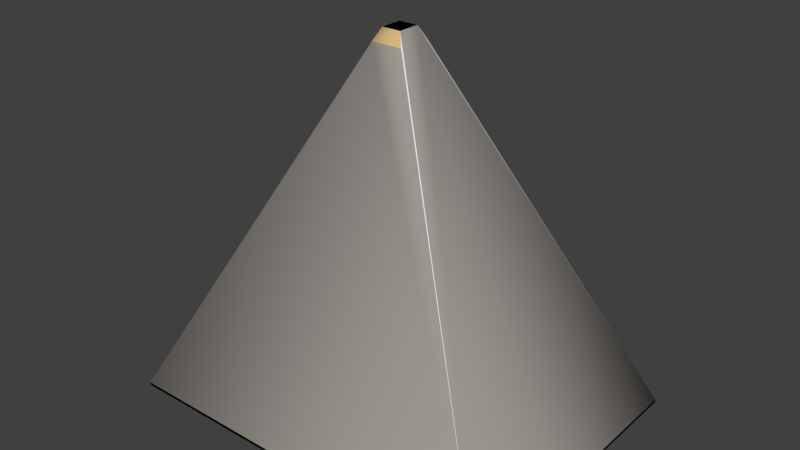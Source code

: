 # Source: LeverIdle.blend  (saved by Blender 2.77.0; exported with 4.5.12 LTS)
import bpy
from mathutils import Matrix  # noqa: F401  (used for matrix-valued properties, if any)

bpy.ops.wm.read_factory_settings(use_empty=True)
scene = bpy.context.scene
scene.name = 'Scene'

# ---- collections
col_collection_1 = bpy.data.collections.new('Collection 1'); scene.collection.children.link(col_collection_1)

# ---- materials (node trees are filled in below, after node groups)
mat_default_3_001 = bpy.data.materials.new('Default_3.001')
mat_default_3_001.alpha_threshold = 0.0
mat_default_3_001.use_transparent_shadow = False
mat_default_3_001.diffuse_color = (0.7843, 0.7843, 0.7843, 1.0)
mat_default_3_001.specular_color = (0.0, 0.0, 0.0)
mat_default_3_001.roughness = 0.5
mat_default_3_001.specular_intensity = 1.0
mat_stairstone_2_001 = bpy.data.materials.new('stairstone_2.001')
mat_stairstone_2_001.alpha_threshold = 0.0
mat_stairstone_2_001.use_transparent_shadow = False
mat_stairstone_2_001.diffuse_color = (0.6667, 0.6235, 0.5843, 1.0)
mat_stairstone_2_001.specular_color = (0.0, 0.0, 0.0)
mat_stairstone_2_001.roughness = 0.5
mat_stairstone_2_001.specular_intensity = 1.0
mat_stairstone_hl_2_001 = bpy.data.materials.new('stairstone_hl_2.001')
mat_stairstone_hl_2_001.alpha_threshold = 0.0
mat_stairstone_hl_2_001.use_transparent_shadow = False
mat_stairstone_hl_2_001.diffuse_color = (0.7922, 0.7686, 0.7412, 1.0)
mat_stairstone_hl_2_001.specular_color = (0.0, 0.0, 0.0)
mat_stairstone_hl_2_001.roughness = 0.5
mat_stairstone_hl_2_001.specular_intensity = 1.0
mat_doorframe_dark_2_001 = bpy.data.materials.new('doorframe_dark_2.001')
mat_doorframe_dark_2_001.alpha_threshold = 0.0
mat_doorframe_dark_2_001.use_transparent_shadow = False
mat_doorframe_dark_2_001.diffuse_color = (0.2, 0.2118, 0.2235, 1.0)
mat_doorframe_dark_2_001.specular_color = (0.0, 0.0, 0.0)
mat_doorframe_dark_2_001.roughness = 0.5
mat_doorframe_dark_2_001.specular_intensity = 1.0
mat_stairstone_diff_2_001 = bpy.data.materials.new('stairstone_diff_2.001')
mat_stairstone_diff_2_001.alpha_threshold = 0.0
mat_stairstone_diff_2_001.use_transparent_shadow = False
mat_stairstone_diff_2_001.diffuse_color = (0.5686, 0.5176, 0.4588, 1.0)
mat_stairstone_diff_2_001.specular_color = (0.0, 0.0, 0.0)
mat_stairstone_diff_2_001.roughness = 0.5
mat_stairstone_diff_2_001.specular_intensity = 1.0
mat_stone_walls_diff_2_001 = bpy.data.materials.new('stone_walls_diff_2.001')
mat_stone_walls_diff_2_001.alpha_threshold = 0.0
mat_stone_walls_diff_2_001.use_transparent_shadow = False
mat_stone_walls_diff_2_001.diffuse_color = (0.4627, 0.4824, 0.4431, 1.0)
mat_stone_walls_diff_2_001.specular_color = (0.0, 0.0, 0.0)
mat_stone_walls_diff_2_001.roughness = 0.5
mat_stone_walls_diff_2_001.specular_intensity = 1.0
mat_stairstone_putrid2_2_001 = bpy.data.materials.new('stairstone_putrid2_2.001')
mat_stairstone_putrid2_2_001.alpha_threshold = 0.0
mat_stairstone_putrid2_2_001.use_transparent_shadow = False
mat_stairstone_putrid2_2_001.diffuse_color = (0.3176, 0.3922, 0.3098, 1.0)
mat_stairstone_putrid2_2_001.specular_color = (0.0, 0.0, 0.0)
mat_stairstone_putrid2_2_001.roughness = 0.5
mat_stairstone_putrid2_2_001.specular_intensity = 1.0
mat_cyclops_statue_01_2_001 = bpy.data.materials.new('cyclops_statue_01_2.001')
mat_cyclops_statue_01_2_001.alpha_threshold = 0.0
mat_cyclops_statue_01_2_001.use_transparent_shadow = False
mat_cyclops_statue_01_2_001.diffuse_color = (0.3608, 0.3451, 0.3294, 1.0)
mat_cyclops_statue_01_2_001.specular_color = (0.0, 0.0, 0.0)
mat_cyclops_statue_01_2_001.roughness = 0.5
mat_cyclops_statue_01_2_001.specular_intensity = 1.0
mat_cyclops_statue_g01_2_001 = bpy.data.materials.new('cyclops_statue_g01_2.001')
mat_cyclops_statue_g01_2_001.alpha_threshold = 0.0
mat_cyclops_statue_g01_2_001.use_transparent_shadow = False
mat_cyclops_statue_g01_2_001.diffuse_color = (0.5843, 0.5843, 0.5843, 1.0)
mat_cyclops_statue_g01_2_001.specular_color = (0.0, 0.0, 0.0)
mat_cyclops_statue_g01_2_001.roughness = 0.5
mat_cyclops_statue_g01_2_001.specular_intensity = 1.0
mat_cyclops_statue_01d_2_001 = bpy.data.materials.new('cyclops_statue_01d_2.001')
mat_cyclops_statue_01d_2_001.alpha_threshold = 0.0
mat_cyclops_statue_01d_2_001.use_transparent_shadow = False
mat_cyclops_statue_01d_2_001.diffuse_color = (0.2863, 0.2745, 0.2627, 1.0)
mat_cyclops_statue_01d_2_001.specular_color = (0.0, 0.0, 0.0)
mat_cyclops_statue_01d_2_001.roughness = 0.5
mat_cyclops_statue_01d_2_001.specular_intensity = 1.0
mat_cyclops_statue_g02_2_001 = bpy.data.materials.new('cyclops_statue_g02_2.001')
mat_cyclops_statue_g02_2_001.alpha_threshold = 0.0
mat_cyclops_statue_g02_2_001.use_transparent_shadow = False
mat_cyclops_statue_g02_2_001.diffuse_color = (0.3608, 0.3608, 0.3608, 1.0)
mat_cyclops_statue_g02_2_001.specular_color = (0.0, 0.0, 0.0)
mat_cyclops_statue_g02_2_001.roughness = 0.5
mat_cyclops_statue_g02_2_001.specular_intensity = 1.0
mat_cyclops_statue_g03_2_001 = bpy.data.materials.new('cyclops_statue_g03_2.001')
mat_cyclops_statue_g03_2_001.alpha_threshold = 0.0
mat_cyclops_statue_g03_2_001.use_transparent_shadow = False
mat_cyclops_statue_g03_2_001.diffuse_color = (0.3451, 0.3451, 0.3451, 1.0)
mat_cyclops_statue_g03_2_001.specular_color = (0.0, 0.0, 0.0)
mat_cyclops_statue_g03_2_001.roughness = 0.5
mat_cyclops_statue_g03_2_001.specular_intensity = 1.0
mat_cyclops_statue_g04_2_001 = bpy.data.materials.new('cyclops_statue_g04_2.001')
mat_cyclops_statue_g04_2_001.alpha_threshold = 0.0
mat_cyclops_statue_g04_2_001.use_transparent_shadow = False
mat_cyclops_statue_g04_2_001.diffuse_color = (0.2431, 0.2431, 0.2431, 1.0)
mat_cyclops_statue_g04_2_001.specular_color = (0.0, 0.0, 0.0)
mat_cyclops_statue_g04_2_001.roughness = 0.5
mat_cyclops_statue_g04_2_001.specular_intensity = 1.0
mat_ironish_2_000 = bpy.data.materials.new('ironish_2.000')
mat_ironish_2_000.alpha_threshold = 0.0
mat_ironish_2_000.use_transparent_shadow = False
mat_ironish_2_000.diffuse_color = (0.3294, 0.3059, 0.2784, 1.0)
mat_ironish_2_000.specular_color = (0.0, 0.0, 0.0)
mat_ironish_2_000.roughness = 0.5
mat_ironish_2_000.specular_intensity = 1.0
mat_stone_walls_2_001 = bpy.data.materials.new('stone_walls_2.001')
mat_stone_walls_2_001.alpha_threshold = 0.0
mat_stone_walls_2_001.use_transparent_shadow = False
mat_stone_walls_2_001.diffuse_color = (0.6431, 0.6353, 0.6, 1.0)
mat_stone_walls_2_001.specular_color = (0.0, 0.0, 0.0)
mat_stone_walls_2_001.roughness = 0.5
mat_stone_walls_2_001.specular_intensity = 1.0
mat_stairstone_warm_2_001 = bpy.data.materials.new('stairstone_warm_2.001')
mat_stairstone_warm_2_001.alpha_threshold = 0.0
mat_stairstone_warm_2_001.use_transparent_shadow = False
mat_stairstone_warm_2_001.diffuse_color = (0.6431, 0.5294, 0.4588, 1.0)
mat_stairstone_warm_2_001.specular_color = (0.0, 0.0, 0.0)
mat_stairstone_warm_2_001.roughness = 0.5
mat_stairstone_warm_2_001.specular_intensity = 1.0
mat_stairstone_warm_diff__2_001 = bpy.data.materials.new("stairstone_warm_diff'_2.001")
mat_stairstone_warm_diff__2_001.alpha_threshold = 0.0
mat_stairstone_warm_diff__2_001.use_transparent_shadow = False
mat_stairstone_warm_diff__2_001.diffuse_color = (0.5216, 0.4118, 0.3451, 1.0)
mat_stairstone_warm_diff__2_001.specular_color = (0.0, 0.0, 0.0)
mat_stairstone_warm_diff__2_001.roughness = 0.5
mat_stairstone_warm_diff__2_001.specular_intensity = 1.0
mat_stairstone_8_001 = bpy.data.materials.new('stairstone_8.001')
mat_stairstone_8_001.alpha_threshold = 0.0
mat_stairstone_8_001.use_transparent_shadow = False
mat_stairstone_8_001.diffuse_color = (0.6667, 0.6235, 0.5843, 1.0)
mat_stairstone_8_001.specular_color = (0.0, 0.0, 0.0)
mat_stairstone_8_001.roughness = 0.5
mat_stairstone_8_001.specular_intensity = 1.0
mat_stairstone_diff_8_001 = bpy.data.materials.new('stairstone_diff_8.001')
mat_stairstone_diff_8_001.alpha_threshold = 0.0
mat_stairstone_diff_8_001.use_transparent_shadow = False
mat_stairstone_diff_8_001.diffuse_color = (0.5686, 0.5176, 0.4588, 1.0)
mat_stairstone_diff_8_001.specular_color = (0.0, 0.0, 0.0)
mat_stairstone_diff_8_001.roughness = 0.5
mat_stairstone_diff_8_001.specular_intensity = 1.0
mat_stairstone_hl_8_001 = bpy.data.materials.new('stairstone_hl_8.001')
mat_stairstone_hl_8_001.alpha_threshold = 0.0
mat_stairstone_hl_8_001.use_transparent_shadow = False
mat_stairstone_hl_8_001.diffuse_color = (0.7922, 0.7686, 0.7412, 1.0)
mat_stairstone_hl_8_001.specular_color = (0.0, 0.0, 0.0)
mat_stairstone_hl_8_001.roughness = 0.5
mat_stairstone_hl_8_001.specular_intensity = 1.0
mat_windowdark_8_001 = bpy.data.materials.new('windowdark_8.001')
mat_windowdark_8_001.alpha_threshold = 0.0
mat_windowdark_8_001.use_transparent_shadow = False
mat_windowdark_8_001.diffuse_color = (0.251, 0.3569, 0.4157, 1.0)
mat_windowdark_8_001.specular_color = (0.0, 0.0, 0.0)
mat_windowdark_8_001.roughness = 0.5
mat_windowdark_8_001.specular_intensity = 1.0
mat_woodish_8_000 = bpy.data.materials.new('woodish_8.000')
mat_woodish_8_000.alpha_threshold = 0.0
mat_woodish_8_000.use_transparent_shadow = False
mat_woodish_8_000.diffuse_color = (0.651, 0.4706, 0.2, 1.0)
mat_woodish_8_000.specular_color = (0.0, 0.0, 0.0)
mat_woodish_8_000.roughness = 0.5
mat_woodish_8_000.specular_intensity = 1.0
mat_stairstone_putrid_7_001 = bpy.data.materials.new('stairstone_putrid_7.001')
mat_stairstone_putrid_7_001.alpha_threshold = 0.0
mat_stairstone_putrid_7_001.use_transparent_shadow = False
mat_stairstone_putrid_7_001.diffuse_color = (0.4196, 0.5176, 0.4078, 1.0)
mat_stairstone_putrid_7_001.specular_color = (0.0, 0.0, 0.0)
mat_stairstone_putrid_7_001.roughness = 0.5
mat_stairstone_putrid_7_001.specular_intensity = 1.0
mat_stone_walls_7_001 = bpy.data.materials.new('stone_walls_7.001')
mat_stone_walls_7_001.alpha_threshold = 0.0
mat_stone_walls_7_001.use_transparent_shadow = False
mat_stone_walls_7_001.diffuse_color = (0.6431, 0.6353, 0.6, 1.0)
mat_stone_walls_7_001.specular_color = (0.0, 0.0, 0.0)
mat_stone_walls_7_001.roughness = 0.5
mat_stone_walls_7_001.specular_intensity = 1.0
mat_stairstone_7_001 = bpy.data.materials.new('stairstone_7.001')
mat_stairstone_7_001.alpha_threshold = 0.0
mat_stairstone_7_001.use_transparent_shadow = False
mat_stairstone_7_001.diffuse_color = (0.6667, 0.6235, 0.5843, 1.0)
mat_stairstone_7_001.specular_color = (0.0, 0.0, 0.0)
mat_stairstone_7_001.roughness = 0.5
mat_stairstone_7_001.specular_intensity = 1.0
mat_wood1_7_001 = bpy.data.materials.new('wood1_7.001')
mat_wood1_7_001.alpha_threshold = 0.0
mat_wood1_7_001.use_transparent_shadow = False
mat_wood1_7_001.diffuse_color = (0.6039, 0.3922, 0.2392, 1.0)
mat_wood1_7_001.specular_color = (0.0, 0.0, 0.0)
mat_wood1_7_001.roughness = 0.5
mat_wood1_7_001.specular_intensity = 1.0
mat_ironish_7_001 = bpy.data.materials.new('ironish_7.001')
mat_ironish_7_001.alpha_threshold = 0.0
mat_ironish_7_001.use_transparent_shadow = False
mat_ironish_7_001.diffuse_color = (0.3294, 0.3059, 0.2784, 1.0)
mat_ironish_7_001.specular_color = (0.0, 0.0, 0.0)
mat_ironish_7_001.roughness = 0.5
mat_ironish_7_001.specular_intensity = 1.0
mat_glass_paleyellow_7_001 = bpy.data.materials.new('glass_paleyellow_7.001')
mat_glass_paleyellow_7_001.alpha_threshold = 0.0
mat_glass_paleyellow_7_001.use_transparent_shadow = False
mat_glass_paleyellow_7_001.diffuse_color = (0.8078, 0.8039, 0.651, 1.0)
mat_glass_paleyellow_7_001.specular_color = (0.0, 0.0, 0.0)
mat_glass_paleyellow_7_001.roughness = 0.5
mat_glass_paleyellow_7_001.specular_intensity = 1.0
mat_stairstone_diff_7_001 = bpy.data.materials.new('stairstone_diff_7.001')
mat_stairstone_diff_7_001.alpha_threshold = 0.0
mat_stairstone_diff_7_001.use_transparent_shadow = False
mat_stairstone_diff_7_001.diffuse_color = (0.5686, 0.5176, 0.4588, 1.0)
mat_stairstone_diff_7_001.specular_color = (0.0, 0.0, 0.0)
mat_stairstone_diff_7_001.roughness = 0.5
mat_stairstone_diff_7_001.specular_intensity = 1.0
mat_doorframe_dark_7_001 = bpy.data.materials.new('doorframe_dark_7.001')
mat_doorframe_dark_7_001.alpha_threshold = 0.0
mat_doorframe_dark_7_001.use_transparent_shadow = False
mat_doorframe_dark_7_001.diffuse_color = (0.2, 0.2118, 0.2235, 1.0)
mat_doorframe_dark_7_001.specular_color = (0.0, 0.0, 0.0)
mat_doorframe_dark_7_001.roughness = 0.5
mat_doorframe_dark_7_001.specular_intensity = 1.0
mat_cyclops_statue_01_7_001 = bpy.data.materials.new('cyclops_statue_01_7.001')
mat_cyclops_statue_01_7_001.alpha_threshold = 0.0
mat_cyclops_statue_01_7_001.use_transparent_shadow = False
mat_cyclops_statue_01_7_001.diffuse_color = (0.3608, 0.3451, 0.3294, 1.0)
mat_cyclops_statue_01_7_001.specular_color = (0.0, 0.0, 0.0)
mat_cyclops_statue_01_7_001.roughness = 0.5
mat_cyclops_statue_01_7_001.specular_intensity = 1.0
mat_cyclops_statue_g01_7_001 = bpy.data.materials.new('cyclops_statue_g01_7.001')
mat_cyclops_statue_g01_7_001.alpha_threshold = 0.0
mat_cyclops_statue_g01_7_001.use_transparent_shadow = False
mat_cyclops_statue_g01_7_001.diffuse_color = (0.5843, 0.5843, 0.5843, 1.0)
mat_cyclops_statue_g01_7_001.specular_color = (0.0, 0.0, 0.0)
mat_cyclops_statue_g01_7_001.roughness = 0.5
mat_cyclops_statue_g01_7_001.specular_intensity = 1.0
mat_cyclops_statue_01d_7_001 = bpy.data.materials.new('cyclops_statue_01d_7.001')
mat_cyclops_statue_01d_7_001.alpha_threshold = 0.0
mat_cyclops_statue_01d_7_001.use_transparent_shadow = False
mat_cyclops_statue_01d_7_001.diffuse_color = (0.2863, 0.2745, 0.2627, 1.0)
mat_cyclops_statue_01d_7_001.specular_color = (0.0, 0.0, 0.0)
mat_cyclops_statue_01d_7_001.roughness = 0.5
mat_cyclops_statue_01d_7_001.specular_intensity = 1.0
mat_cyclops_statue_g02_7_001 = bpy.data.materials.new('cyclops_statue_g02_7.001')
mat_cyclops_statue_g02_7_001.alpha_threshold = 0.0
mat_cyclops_statue_g02_7_001.use_transparent_shadow = False
mat_cyclops_statue_g02_7_001.diffuse_color = (0.3608, 0.3608, 0.3608, 1.0)
mat_cyclops_statue_g02_7_001.specular_color = (0.0, 0.0, 0.0)
mat_cyclops_statue_g02_7_001.roughness = 0.5
mat_cyclops_statue_g02_7_001.specular_intensity = 1.0
mat_cyclops_statue_g03_7_001 = bpy.data.materials.new('cyclops_statue_g03_7.001')
mat_cyclops_statue_g03_7_001.alpha_threshold = 0.0
mat_cyclops_statue_g03_7_001.use_transparent_shadow = False
mat_cyclops_statue_g03_7_001.diffuse_color = (0.3451, 0.3451, 0.3451, 1.0)
mat_cyclops_statue_g03_7_001.specular_color = (0.0, 0.0, 0.0)
mat_cyclops_statue_g03_7_001.roughness = 0.5
mat_cyclops_statue_g03_7_001.specular_intensity = 1.0
mat_cyclops_statue_g04_7_001 = bpy.data.materials.new('cyclops_statue_g04_7.001')
mat_cyclops_statue_g04_7_001.alpha_threshold = 0.0
mat_cyclops_statue_g04_7_001.use_transparent_shadow = False
mat_cyclops_statue_g04_7_001.diffuse_color = (0.2431, 0.2431, 0.2431, 1.0)
mat_cyclops_statue_g04_7_001.specular_color = (0.0, 0.0, 0.0)
mat_cyclops_statue_g04_7_001.roughness = 0.5
mat_cyclops_statue_g04_7_001.specular_intensity = 1.0
mat_burlapbag_7_001 = bpy.data.materials.new('burlapbag_7.001')
mat_burlapbag_7_001.alpha_threshold = 0.0
mat_burlapbag_7_001.use_transparent_shadow = False
mat_burlapbag_7_001.diffuse_color = (0.7373, 0.6471, 0.4784, 1.0)
mat_burlapbag_7_001.specular_color = (0.0, 0.0, 0.0)
mat_burlapbag_7_001.roughness = 0.5
mat_burlapbag_7_001.specular_intensity = 1.0
mat_burlapbagtie_7_001 = bpy.data.materials.new('burlapbagtie_7.001')
mat_burlapbagtie_7_001.alpha_threshold = 0.0
mat_burlapbagtie_7_001.use_transparent_shadow = False
mat_burlapbagtie_7_001.diffuse_color = (0.3176, 0.3294, 0.2196, 1.0)
mat_burlapbagtie_7_001.specular_color = (0.0, 0.0, 0.0)
mat_burlapbagtie_7_001.roughness = 0.5
mat_burlapbagtie_7_001.specular_intensity = 1.0
mat_burlapbag_occlude_7_001 = bpy.data.materials.new('burlapbag_occlude_7.001')
mat_burlapbag_occlude_7_001.alpha_threshold = 0.0
mat_burlapbag_occlude_7_001.use_transparent_shadow = False
mat_burlapbag_occlude_7_001.diffuse_color = (0.5373, 0.4471, 0.2706, 1.0)
mat_burlapbag_occlude_7_001.specular_color = (0.0, 0.0, 0.0)
mat_burlapbag_occlude_7_001.roughness = 0.5
mat_burlapbag_occlude_7_001.specular_intensity = 1.0
mat_woodish_7_000 = bpy.data.materials.new('woodish_7.000')
mat_woodish_7_000.alpha_threshold = 0.0
mat_woodish_7_000.use_transparent_shadow = False
mat_woodish_7_000.diffuse_color = (0.651, 0.4706, 0.2, 1.0)
mat_woodish_7_000.specular_color = (0.0, 0.0, 0.0)
mat_woodish_7_000.roughness = 0.5
mat_woodish_7_000.specular_intensity = 1.0
mat_woodish_dark_7_001 = bpy.data.materials.new('woodish_dark_7.001')
mat_woodish_dark_7_001.alpha_threshold = 0.0
mat_woodish_dark_7_001.use_transparent_shadow = False
mat_woodish_dark_7_001.diffuse_color = (0.4431, 0.3176, 0.1333, 1.0)
mat_woodish_dark_7_001.specular_color = (0.0, 0.0, 0.0)
mat_woodish_dark_7_001.roughness = 0.5
mat_woodish_dark_7_001.specular_intensity = 1.0
mat_terracottaish_7_001 = bpy.data.materials.new('terracottaish_7.001')
mat_terracottaish_7_001.alpha_threshold = 0.0
mat_terracottaish_7_001.use_transparent_shadow = False
mat_terracottaish_7_001.diffuse_color = (0.6588, 0.4431, 0.2431, 1.0)
mat_terracottaish_7_001.specular_color = (0.0, 0.0, 0.0)
mat_terracottaish_7_001.roughness = 0.5
mat_terracottaish_7_001.specular_intensity = 1.0
mat_cork_7_001 = bpy.data.materials.new('cork_7.001')
mat_cork_7_001.alpha_threshold = 0.0
mat_cork_7_001.use_transparent_shadow = False
mat_cork_7_001.diffuse_color = (0.8863, 0.8039, 0.6784, 1.0)
mat_cork_7_001.specular_color = (0.0, 0.0, 0.0)
mat_cork_7_001.roughness = 0.5
mat_cork_7_001.specular_intensity = 1.0
mat_cloth_7_001 = bpy.data.materials.new('cloth_7.001')
mat_cloth_7_001.alpha_threshold = 0.0
mat_cloth_7_001.use_transparent_shadow = False
mat_cloth_7_001.diffuse_color = (0.3843, 0.5333, 0.4902, 1.0)
mat_cloth_7_001.specular_color = (0.0, 0.0, 0.0)
mat_cloth_7_001.roughness = 0.5
mat_cloth_7_001.specular_intensity = 1.0
mat_water_7_001 = bpy.data.materials.new('water_7.001')
mat_water_7_001.alpha_threshold = 0.0
mat_water_7_001.use_transparent_shadow = False
mat_water_7_001.diffuse_color = (0.3608, 0.5137, 0.5529, 1.0)
mat_water_7_001.specular_color = (0.0, 0.0, 0.0)
mat_water_7_001.roughness = 0.5
mat_water_7_001.specular_intensity = 1.0
mat_silver_7_001 = bpy.data.materials.new('silver_7.001')
mat_silver_7_001.alpha_threshold = 0.0
mat_silver_7_001.use_transparent_shadow = False
mat_silver_7_001.diffuse_color = (0.6941, 0.6588, 0.6392, 1.0)
mat_silver_7_001.specular_color = (0.0, 0.0, 0.0)
mat_silver_7_001.roughness = 0.5
mat_silver_7_001.specular_intensity = 1.0
mat_paper_7_001 = bpy.data.materials.new('paper_7.001')
mat_paper_7_001.alpha_threshold = 0.0
mat_paper_7_001.use_transparent_shadow = False
mat_paper_7_001.diffuse_color = (0.8588, 0.8392, 0.8078, 1.0)
mat_paper_7_001.specular_color = (0.0, 0.0, 0.0)
mat_paper_7_001.roughness = 0.5
mat_paper_7_001.specular_intensity = 1.0
mat_wood_darker_7_001 = bpy.data.materials.new('wood_darker_7.001')
mat_wood_darker_7_001.alpha_threshold = 0.0
mat_wood_darker_7_001.use_transparent_shadow = False
mat_wood_darker_7_001.diffuse_color = (0.4431, 0.2863, 0.1765, 1.0)
mat_wood_darker_7_001.specular_color = (0.0, 0.0, 0.0)
mat_wood_darker_7_001.roughness = 0.5
mat_wood_darker_7_001.specular_intensity = 1.0
mat_waxtop_7_001 = bpy.data.materials.new('waxtop_7.001')
mat_waxtop_7_001.alpha_threshold = 0.0
mat_waxtop_7_001.use_transparent_shadow = False
mat_waxtop_7_001.diffuse_color = (0.1529, 0.1529, 0.1529, 1.0)
mat_waxtop_7_001.specular_color = (0.0, 0.0, 0.0)
mat_waxtop_7_001.roughness = 0.5
mat_waxtop_7_001.specular_intensity = 1.0
mat_brass_7_001 = bpy.data.materials.new('brass_7.001')
mat_brass_7_001.alpha_threshold = 0.0
mat_brass_7_001.use_transparent_shadow = False
mat_brass_7_001.diffuse_color = (0.9451, 0.7765, 0.2549, 1.0)
mat_brass_7_001.specular_color = (0.0, 0.0, 0.0)
mat_brass_7_001.roughness = 0.5
mat_brass_7_001.specular_intensity = 1.0
mat_thread_7_001 = bpy.data.materials.new('thread_7.001')
mat_thread_7_001.alpha_threshold = 0.0
mat_thread_7_001.use_transparent_shadow = False
mat_thread_7_001.diffuse_color = (0.949, 0.9255, 0.8235, 1.0)
mat_thread_7_001.specular_color = (0.0, 0.0, 0.0)
mat_thread_7_001.roughness = 0.5
mat_thread_7_001.specular_intensity = 1.0
mat_occludedwood_7_001 = bpy.data.materials.new('occludedwood_7.001')
mat_occludedwood_7_001.alpha_threshold = 0.0
mat_occludedwood_7_001.use_transparent_shadow = False
mat_occludedwood_7_001.diffuse_color = (0.4353, 0.3137, 0.1333, 1.0)
mat_occludedwood_7_001.specular_color = (0.0, 0.0, 0.0)
mat_occludedwood_7_001.roughness = 0.5
mat_occludedwood_7_001.specular_intensity = 1.0
mat_whiteshirt_7_001 = bpy.data.materials.new('whiteshirt_7.001')
mat_whiteshirt_7_001.alpha_threshold = 0.0
mat_whiteshirt_7_001.use_transparent_shadow = False
mat_whiteshirt_7_001.diffuse_color = (0.851, 0.8039, 0.7686, 1.0)
mat_whiteshirt_7_001.specular_color = (0.0, 0.0, 0.0)
mat_whiteshirt_7_001.roughness = 0.5
mat_whiteshirt_7_001.specular_intensity = 1.0
mat_shoe_sole_7_001 = bpy.data.materials.new('shoe_sole_7.001')
mat_shoe_sole_7_001.alpha_threshold = 0.0
mat_shoe_sole_7_001.use_transparent_shadow = False
mat_shoe_sole_7_001.diffuse_color = (0.2078, 0.2078, 0.2078, 1.0)
mat_shoe_sole_7_001.specular_color = (0.0, 0.0, 0.0)
mat_shoe_sole_7_001.roughness = 0.5
mat_shoe_sole_7_001.specular_intensity = 1.0
mat_pants_farmer_7_001 = bpy.data.materials.new('pants_farmer_7.001')
mat_pants_farmer_7_001.alpha_threshold = 0.0
mat_pants_farmer_7_001.use_transparent_shadow = False
mat_pants_farmer_7_001.diffuse_color = (0.7098, 0.3804, 0.2667, 1.0)
mat_pants_farmer_7_001.specular_color = (0.0, 0.0, 0.0)
mat_pants_farmer_7_001.roughness = 0.5
mat_pants_farmer_7_001.specular_intensity = 1.0
mat_shoe_7_001 = bpy.data.materials.new('shoe_7.001')
mat_shoe_7_001.alpha_threshold = 0.0
mat_shoe_7_001.use_transparent_shadow = False
mat_shoe_7_001.diffuse_color = (0.4627, 0.3216, 0.2275, 1.0)
mat_shoe_7_001.specular_color = (0.0, 0.0, 0.0)
mat_shoe_7_001.roughness = 0.5
mat_shoe_7_001.specular_intensity = 1.0
mat_belt_brown_7_001 = bpy.data.materials.new('belt_brown_7.001')
mat_belt_brown_7_001.alpha_threshold = 0.0
mat_belt_brown_7_001.use_transparent_shadow = False
mat_belt_brown_7_001.diffuse_color = (0.2078, 0.1373, 0.07451, 1.0)
mat_belt_brown_7_001.specular_color = (0.0, 0.0, 0.0)
mat_belt_brown_7_001.roughness = 0.5
mat_belt_brown_7_001.specular_intensity = 1.0
mat_bronzetrim_7_001 = bpy.data.materials.new('bronzetrim_7.001')
mat_bronzetrim_7_001.alpha_threshold = 0.0
mat_bronzetrim_7_001.use_transparent_shadow = False
mat_bronzetrim_7_001.diffuse_color = (0.5451, 0.4706, 0.3961, 1.0)
mat_bronzetrim_7_001.specular_color = (0.0, 0.0, 0.0)
mat_bronzetrim_7_001.roughness = 0.5
mat_bronzetrim_7_001.specular_intensity = 1.0
mat_shoe_lighter_7_001 = bpy.data.materials.new('shoe_lighter_7.001')
mat_shoe_lighter_7_001.alpha_threshold = 0.0
mat_shoe_lighter_7_001.use_transparent_shadow = False
mat_shoe_lighter_7_001.diffuse_color = (0.7843, 0.6078, 0.451, 1.0)
mat_shoe_lighter_7_001.specular_color = (0.0, 0.0, 0.0)
mat_shoe_lighter_7_001.roughness = 0.5
mat_shoe_lighter_7_001.specular_intensity = 1.0
mat_skinbase_7_001 = bpy.data.materials.new('skinbase_7.001')
mat_skinbase_7_001.alpha_threshold = 0.0
mat_skinbase_7_001.use_transparent_shadow = False
mat_skinbase_7_001.diffuse_color = (0.9529, 0.7255, 0.6118, 1.0)
mat_skinbase_7_001.specular_color = (0.0, 0.0, 0.0)
mat_skinbase_7_001.roughness = 0.5
mat_skinbase_7_001.specular_intensity = 1.0
mat_whiteshirt_darker_7_001 = bpy.data.materials.new('whiteshirt_darker_7.001')
mat_whiteshirt_darker_7_001.alpha_threshold = 0.0
mat_whiteshirt_darker_7_001.use_transparent_shadow = False
mat_whiteshirt_darker_7_001.diffuse_color = (0.749, 0.6667, 0.6078, 1.0)
mat_whiteshirt_darker_7_001.specular_color = (0.0, 0.0, 0.0)
mat_whiteshirt_darker_7_001.roughness = 0.5
mat_whiteshirt_darker_7_001.specular_intensity = 1.0
mat_belt_lighterbrown_7_001 = bpy.data.materials.new('belt_lighterbrown_7.001')
mat_belt_lighterbrown_7_001.alpha_threshold = 0.0
mat_belt_lighterbrown_7_001.use_transparent_shadow = False
mat_belt_lighterbrown_7_001.diffuse_color = (0.3608, 0.2431, 0.1294, 1.0)
mat_belt_lighterbrown_7_001.specular_color = (0.0, 0.0, 0.0)
mat_belt_lighterbrown_7_001.roughness = 0.5
mat_belt_lighterbrown_7_001.specular_intensity = 1.0
mat_hair_brownie_7_001 = bpy.data.materials.new('hair_brownie_7.001')
mat_hair_brownie_7_001.alpha_threshold = 0.0
mat_hair_brownie_7_001.use_transparent_shadow = False
mat_hair_brownie_7_001.diffuse_color = (0.3412, 0.2431, 0.1922, 1.0)
mat_hair_brownie_7_001.specular_color = (0.0, 0.0, 0.0)
mat_hair_brownie_7_001.roughness = 0.5
mat_hair_brownie_7_001.specular_intensity = 1.0
mat_wood_lighter_7_001 = bpy.data.materials.new('wood_lighter_7.001')
mat_wood_lighter_7_001.alpha_threshold = 0.0
mat_wood_lighter_7_001.use_transparent_shadow = False
mat_wood_lighter_7_001.diffuse_color = (0.8039, 0.6275, 0.3608, 1.0)
mat_wood_lighter_7_001.specular_color = (0.0, 0.0, 0.0)
mat_wood_lighter_7_001.roughness = 0.5
mat_wood_lighter_7_001.specular_intensity = 1.0
mat_wood_occluded_7_001 = bpy.data.materials.new('wood_occluded_7.001')
mat_wood_occluded_7_001.alpha_threshold = 0.0
mat_wood_occluded_7_001.use_transparent_shadow = False
mat_wood_occluded_7_001.diffuse_color = (0.4784, 0.3451, 0.1451, 1.0)
mat_wood_occluded_7_001.specular_color = (0.0, 0.0, 0.0)
mat_wood_occluded_7_001.roughness = 0.5
mat_wood_occluded_7_001.specular_intensity = 1.0
mat_wick_7_001 = bpy.data.materials.new('wick_7.001')
mat_wick_7_001.alpha_threshold = 0.0
mat_wick_7_001.use_transparent_shadow = False
mat_wick_7_001.diffuse_color = (0.09412, 0.08627, 0.07843, 1.0)
mat_wick_7_001.specular_color = (0.0, 0.0, 0.0)
mat_wick_7_001.roughness = 0.5
mat_wick_7_001.specular_intensity = 1.0
mat_candle_7_001 = bpy.data.materials.new('candle_7.001')
mat_candle_7_001.alpha_threshold = 0.0
mat_candle_7_001.use_transparent_shadow = False
mat_candle_7_001.diffuse_color = (0.6431, 0.1843, 0.1333, 1.0)
mat_candle_7_001.specular_color = (0.0, 0.0, 0.0)
mat_candle_7_001.roughness = 0.5
mat_candle_7_001.specular_intensity = 1.0
mat_lightwoodish_7_001 = bpy.data.materials.new('lightwoodish_7.001')
mat_lightwoodish_7_001.alpha_threshold = 0.0
mat_lightwoodish_7_001.use_transparent_shadow = False
mat_lightwoodish_7_001.diffuse_color = (0.8392, 0.6941, 0.4784, 1.0)
mat_lightwoodish_7_001.specular_color = (0.0, 0.0, 0.0)
mat_lightwoodish_7_001.roughness = 0.5
mat_lightwoodish_7_001.specular_intensity = 1.0
mat_cloth_red_7_001 = bpy.data.materials.new('cloth_red_7.001')
mat_cloth_red_7_001.alpha_threshold = 0.0
mat_cloth_red_7_001.use_transparent_shadow = False
mat_cloth_red_7_001.diffuse_color = (0.5843, 0.149, 0.2235, 1.0)
mat_cloth_red_7_001.specular_color = (0.0, 0.0, 0.0)
mat_cloth_red_7_001.roughness = 0.5
mat_cloth_red_7_001.specular_intensity = 1.0
mat_woodish_6_000 = bpy.data.materials.new('woodish_6.000')
mat_woodish_6_000.alpha_threshold = 0.0
mat_woodish_6_000.use_transparent_shadow = False
mat_woodish_6_000.diffuse_color = (0.651, 0.4706, 0.2, 1.0)
mat_woodish_6_000.specular_color = (0.0, 0.0, 0.0)
mat_woodish_6_000.roughness = 0.5
mat_woodish_6_000.specular_intensity = 1.0
mat_occludedwood_6_001 = bpy.data.materials.new('occludedwood_6.001')
mat_occludedwood_6_001.alpha_threshold = 0.0
mat_occludedwood_6_001.use_transparent_shadow = False
mat_occludedwood_6_001.diffuse_color = (0.4353, 0.3137, 0.1333, 1.0)
mat_occludedwood_6_001.specular_color = (0.0, 0.0, 0.0)
mat_occludedwood_6_001.roughness = 0.5
mat_occludedwood_6_001.specular_intensity = 1.0
mat_ironish1_6_001 = bpy.data.materials.new('ironish1_6.001')
mat_ironish1_6_001.alpha_threshold = 0.0
mat_ironish1_6_001.use_transparent_shadow = False
mat_ironish1_6_001.diffuse_color = (0.3294, 0.3059, 0.2784, 1.0)
mat_ironish1_6_001.specular_color = (0.0, 0.0, 0.0)
mat_ironish1_6_001.roughness = 0.5
mat_ironish1_6_001.specular_intensity = 1.0
mat_occludediron_6_001 = bpy.data.materials.new('occludediron_6.001')
mat_occludediron_6_001.alpha_threshold = 0.0
mat_occludediron_6_001.use_transparent_shadow = False
mat_occludediron_6_001.diffuse_color = (0.1804, 0.1686, 0.1529, 1.0)
mat_occludediron_6_001.specular_color = (0.0, 0.0, 0.0)
mat_occludediron_6_001.roughness = 0.5
mat_occludediron_6_001.specular_intensity = 1.0
mat_stairstone_5_001 = bpy.data.materials.new('stairstone_5.001')
mat_stairstone_5_001.alpha_threshold = 0.0
mat_stairstone_5_001.use_transparent_shadow = False
mat_stairstone_5_001.diffuse_color = (0.6667, 0.6235, 0.5843, 1.0)
mat_stairstone_5_001.specular_color = (0.0, 0.0, 0.0)
mat_stairstone_5_001.roughness = 0.5
mat_stairstone_5_001.specular_intensity = 1.0
mat_stone_walls_5_001 = bpy.data.materials.new('stone_walls_5.001')
mat_stone_walls_5_001.alpha_threshold = 0.0
mat_stone_walls_5_001.use_transparent_shadow = False
mat_stone_walls_5_001.diffuse_color = (0.6431, 0.6353, 0.6, 1.0)
mat_stone_walls_5_001.specular_color = (0.0, 0.0, 0.0)
mat_stone_walls_5_001.roughness = 0.5
mat_stone_walls_5_001.specular_intensity = 1.0
mat_stairstone_putrid_5_001 = bpy.data.materials.new('stairstone_putrid_5.001')
mat_stairstone_putrid_5_001.alpha_threshold = 0.0
mat_stairstone_putrid_5_001.use_transparent_shadow = False
mat_stairstone_putrid_5_001.diffuse_color = (0.4196, 0.5176, 0.4078, 1.0)
mat_stairstone_putrid_5_001.specular_color = (0.0, 0.0, 0.0)
mat_stairstone_putrid_5_001.roughness = 0.5
mat_stairstone_putrid_5_001.specular_intensity = 1.0
mat_wood1_5_001 = bpy.data.materials.new('wood1_5.001')
mat_wood1_5_001.alpha_threshold = 0.0
mat_wood1_5_001.use_transparent_shadow = False
mat_wood1_5_001.diffuse_color = (0.6039, 0.3922, 0.2392, 1.0)
mat_wood1_5_001.specular_color = (0.0, 0.0, 0.0)
mat_wood1_5_001.roughness = 0.5
mat_wood1_5_001.specular_intensity = 1.0
mat_ironish_5_001 = bpy.data.materials.new('ironish_5.001')
mat_ironish_5_001.alpha_threshold = 0.0
mat_ironish_5_001.use_transparent_shadow = False
mat_ironish_5_001.diffuse_color = (0.3294, 0.3059, 0.2784, 1.0)
mat_ironish_5_001.specular_color = (0.0, 0.0, 0.0)
mat_ironish_5_001.roughness = 0.5
mat_ironish_5_001.specular_intensity = 1.0
mat_glass_paleyellow_5_001 = bpy.data.materials.new('glass_paleyellow_5.001')
mat_glass_paleyellow_5_001.alpha_threshold = 0.0
mat_glass_paleyellow_5_001.use_transparent_shadow = False
mat_glass_paleyellow_5_001.diffuse_color = (0.8078, 0.8039, 0.651, 1.0)
mat_glass_paleyellow_5_001.specular_color = (0.0, 0.0, 0.0)
mat_glass_paleyellow_5_001.roughness = 0.5
mat_glass_paleyellow_5_001.specular_intensity = 1.0
mat_stairstone_diff_5_001 = bpy.data.materials.new('stairstone_diff_5.001')
mat_stairstone_diff_5_001.alpha_threshold = 0.0
mat_stairstone_diff_5_001.use_transparent_shadow = False
mat_stairstone_diff_5_001.diffuse_color = (0.5686, 0.5176, 0.4588, 1.0)
mat_stairstone_diff_5_001.specular_color = (0.0, 0.0, 0.0)
mat_stairstone_diff_5_001.roughness = 0.5
mat_stairstone_diff_5_001.specular_intensity = 1.0
mat_stone_walls_4_001 = bpy.data.materials.new('stone_walls_4.001')
mat_stone_walls_4_001.alpha_threshold = 0.0
mat_stone_walls_4_001.use_transparent_shadow = False
mat_stone_walls_4_001.diffuse_color = (0.6431, 0.6353, 0.6, 1.0)
mat_stone_walls_4_001.specular_color = (0.0, 0.0, 0.0)
mat_stone_walls_4_001.roughness = 0.5
mat_stone_walls_4_001.specular_intensity = 1.0
mat_default_5_001 = bpy.data.materials.new('Default_5.001')
mat_default_5_001.alpha_threshold = 0.0
mat_default_5_001.use_transparent_shadow = False
mat_default_5_001.diffuse_color = (0.7843, 0.7843, 0.7843, 1.0)
mat_default_5_001.specular_color = (0.0, 0.0, 0.0)
mat_default_5_001.roughness = 0.5
mat_default_5_001.specular_intensity = 1.0
mat_stairstone_hl_4_001 = bpy.data.materials.new('stairstone_hl_4.001')
mat_stairstone_hl_4_001.alpha_threshold = 0.0
mat_stairstone_hl_4_001.use_transparent_shadow = False
mat_stairstone_hl_4_001.diffuse_color = (0.7922, 0.7686, 0.7412, 1.0)
mat_stairstone_hl_4_001.specular_color = (0.0, 0.0, 0.0)
mat_stairstone_hl_4_001.roughness = 0.5
mat_stairstone_hl_4_001.specular_intensity = 1.0
mat_stairstone_putrid_4_001 = bpy.data.materials.new('stairstone_putrid_4.001')
mat_stairstone_putrid_4_001.alpha_threshold = 0.0
mat_stairstone_putrid_4_001.use_transparent_shadow = False
mat_stairstone_putrid_4_001.diffuse_color = (0.4196, 0.5176, 0.4078, 1.0)
mat_stairstone_putrid_4_001.specular_color = (0.0, 0.0, 0.0)
mat_stairstone_putrid_4_001.roughness = 0.5
mat_stairstone_putrid_4_001.specular_intensity = 1.0
mat_stairstone_diff_4_001 = bpy.data.materials.new('stairstone_diff_4.001')
mat_stairstone_diff_4_001.alpha_threshold = 0.0
mat_stairstone_diff_4_001.use_transparent_shadow = False
mat_stairstone_diff_4_001.diffuse_color = (0.5686, 0.5176, 0.4588, 1.0)
mat_stairstone_diff_4_001.specular_color = (0.0, 0.0, 0.0)
mat_stairstone_diff_4_001.roughness = 0.5
mat_stairstone_diff_4_001.specular_intensity = 1.0
mat_stairstone_4_001 = bpy.data.materials.new('stairstone_4.001')
mat_stairstone_4_001.alpha_threshold = 0.0
mat_stairstone_4_001.use_transparent_shadow = False
mat_stairstone_4_001.diffuse_color = (0.6667, 0.6235, 0.5843, 1.0)
mat_stairstone_4_001.specular_color = (0.0, 0.0, 0.0)
mat_stairstone_4_001.roughness = 0.5
mat_stairstone_4_001.specular_intensity = 1.0
mat_crudewater_3_001 = bpy.data.materials.new('crudewater_3.001')
mat_crudewater_3_001.alpha_threshold = 0.0
mat_crudewater_3_001.use_transparent_shadow = False
mat_crudewater_3_001.diffuse_color = (0.2353, 0.2745, 0.2353, 1.0)
mat_crudewater_3_001.specular_color = (0.0, 0.0, 0.0)
mat_crudewater_3_001.roughness = 0.5
mat_crudewater_3_001.specular_intensity = 1.0
mat_stairstone_diff_1_001 = bpy.data.materials.new('stairstone_diff_1.001')
mat_stairstone_diff_1_001.alpha_threshold = 0.0
mat_stairstone_diff_1_001.use_transparent_shadow = False
mat_stairstone_diff_1_001.diffuse_color = (0.5686, 0.5176, 0.4588, 1.0)
mat_stairstone_diff_1_001.specular_color = (0.0, 0.0, 0.0)
mat_stairstone_diff_1_001.roughness = 0.5
mat_stairstone_diff_1_001.specular_intensity = 1.0
mat_stone_walls_1_001 = bpy.data.materials.new('stone_walls_1.001')
mat_stone_walls_1_001.alpha_threshold = 0.0
mat_stone_walls_1_001.use_transparent_shadow = False
mat_stone_walls_1_001.diffuse_color = (0.6431, 0.6353, 0.6, 1.0)
mat_stone_walls_1_001.specular_color = (0.0, 0.0, 0.0)
mat_stone_walls_1_001.roughness = 0.5
mat_stone_walls_1_001.specular_intensity = 1.0
mat_stairstone_1_001 = bpy.data.materials.new('stairstone_1.001')
mat_stairstone_1_001.alpha_threshold = 0.0
mat_stairstone_1_001.use_transparent_shadow = False
mat_stairstone_1_001.diffuse_color = (0.6667, 0.6235, 0.5843, 1.0)
mat_stairstone_1_001.specular_color = (0.0, 0.0, 0.0)
mat_stairstone_1_001.roughness = 0.5
mat_stairstone_1_001.specular_intensity = 1.0
mat_stairstone_diff2_1_001 = bpy.data.materials.new('stairstone_diff2_1.001')
mat_stairstone_diff2_1_001.alpha_threshold = 0.0
mat_stairstone_diff2_1_001.use_transparent_shadow = False
mat_stairstone_diff2_1_001.diffuse_color = (0.4627, 0.4471, 0.3882, 1.0)
mat_stairstone_diff2_1_001.specular_color = (0.0, 0.0, 0.0)
mat_stairstone_diff2_1_001.roughness = 0.5
mat_stairstone_diff2_1_001.specular_intensity = 1.0
mat_stairstone_hl_1_001 = bpy.data.materials.new('stairstone_hl_1.001')
mat_stairstone_hl_1_001.alpha_threshold = 0.0
mat_stairstone_hl_1_001.use_transparent_shadow = False
mat_stairstone_hl_1_001.diffuse_color = (0.7922, 0.7686, 0.7412, 1.0)
mat_stairstone_hl_1_001.specular_color = (0.0, 0.0, 0.0)
mat_stairstone_hl_1_001.roughness = 0.5
mat_stairstone_hl_1_001.specular_intensity = 1.0
mat_stairstone_putrid_1_001 = bpy.data.materials.new('stairstone_putrid_1.001')
mat_stairstone_putrid_1_001.alpha_threshold = 0.0
mat_stairstone_putrid_1_001.use_transparent_shadow = False
mat_stairstone_putrid_1_001.diffuse_color = (0.4196, 0.5176, 0.4078, 1.0)
mat_stairstone_putrid_1_001.specular_color = (0.0, 0.0, 0.0)
mat_stairstone_putrid_1_001.roughness = 0.5
mat_stairstone_putrid_1_001.specular_intensity = 1.0
mat_bandages_1_001 = bpy.data.materials.new('bandages_1.001')
mat_bandages_1_001.alpha_threshold = 0.0
mat_bandages_1_001.use_transparent_shadow = False
mat_bandages_1_001.diffuse_color = (0.9137, 0.8941, 0.8627, 1.0)
mat_bandages_1_001.specular_color = (0.0, 0.0, 0.0)
mat_bandages_1_001.roughness = 0.5
mat_bandages_1_001.specular_intensity = 1.0
mat_teracottaish_1_000 = bpy.data.materials.new('teracottaish_1.000')
mat_teracottaish_1_000.alpha_threshold = 0.0
mat_teracottaish_1_000.use_transparent_shadow = False
mat_teracottaish_1_000.diffuse_color = (0.6588, 0.4431, 0.2431, 1.0)
mat_teracottaish_1_000.specular_color = (0.0, 0.0, 0.0)
mat_teracottaish_1_000.roughness = 0.5
mat_teracottaish_1_000.specular_intensity = 1.0
mat_occludedterracotta_1_000 = bpy.data.materials.new('occludedterracotta_1.000')
mat_occludedterracotta_1_000.alpha_threshold = 0.0
mat_occludedterracotta_1_000.use_transparent_shadow = False
mat_occludedterracotta_1_000.diffuse_color = (0.3725, 0.251, 0.1373, 1.0)
mat_occludedterracotta_1_000.specular_color = (0.0, 0.0, 0.0)
mat_occludedterracotta_1_000.roughness = 0.5
mat_occludedterracotta_1_000.specular_intensity = 1.0
mat_woodish_1_000 = bpy.data.materials.new('woodish_1.000')
mat_woodish_1_000.alpha_threshold = 0.0
mat_woodish_1_000.use_transparent_shadow = False
mat_woodish_1_000.diffuse_color = (0.651, 0.4706, 0.2, 1.0)
mat_woodish_1_000.specular_color = (0.0, 0.0, 0.0)
mat_woodish_1_000.roughness = 0.5
mat_woodish_1_000.specular_intensity = 1.0
mat_occludedwood_1_000 = bpy.data.materials.new('occludedwood_1.000')
mat_occludedwood_1_000.alpha_threshold = 0.0
mat_occludedwood_1_000.use_transparent_shadow = False
mat_occludedwood_1_000.diffuse_color = (0.4353, 0.3137, 0.1333, 1.0)
mat_occludedwood_1_000.specular_color = (0.0, 0.0, 0.0)
mat_occludedwood_1_000.roughness = 0.5
mat_occludedwood_1_000.specular_intensity = 1.0
mat_wooddarker_1_000 = bpy.data.materials.new('wooddarker_1.000')
mat_wooddarker_1_000.alpha_threshold = 0.0
mat_wooddarker_1_000.use_transparent_shadow = False
mat_wooddarker_1_000.diffuse_color = (0.5608, 0.4039, 0.1725, 1.0)
mat_wooddarker_1_000.specular_color = (0.0, 0.0, 0.0)
mat_wooddarker_1_000.roughness = 0.5
mat_wooddarker_1_000.specular_intensity = 1.0
mat_ironish1_1_000 = bpy.data.materials.new('ironish1_1.000')
mat_ironish1_1_000.alpha_threshold = 0.0
mat_ironish1_1_000.use_transparent_shadow = False
mat_ironish1_1_000.diffuse_color = (0.3294, 0.3059, 0.2784, 1.0)
mat_ironish1_1_000.specular_color = (0.0, 0.0, 0.0)
mat_ironish1_1_000.roughness = 0.5
mat_ironish1_1_000.specular_intensity = 1.0
mat_ironish_1_000 = bpy.data.materials.new('ironish_1.000')
mat_ironish_1_000.alpha_threshold = 0.0
mat_ironish_1_000.use_transparent_shadow = False
mat_ironish_1_000.diffuse_color = (0.3294, 0.3059, 0.2784, 1.0)
mat_ironish_1_000.specular_color = (0.0, 0.0, 0.0)
mat_ironish_1_000.roughness = 0.5
mat_ironish_1_000.specular_intensity = 1.0
mat_occludediron_1_000 = bpy.data.materials.new('occludediron_1.000')
mat_occludediron_1_000.alpha_threshold = 0.0
mat_occludediron_1_000.use_transparent_shadow = False
mat_occludediron_1_000.diffuse_color = (0.1804, 0.1686, 0.1529, 1.0)
mat_occludediron_1_000.specular_color = (0.0, 0.0, 0.0)
mat_occludediron_1_000.roughness = 0.5
mat_occludediron_1_000.specular_intensity = 1.0
mat_lanternyellow_1_001 = bpy.data.materials.new('lanternyellow_1.001')
mat_lanternyellow_1_001.alpha_threshold = 0.0
mat_lanternyellow_1_001.use_transparent_shadow = False
mat_lanternyellow_1_001.diffuse_color = (0.9098, 0.8745, 0.451, 1.0)
mat_lanternyellow_1_001.specular_color = (0.0, 0.0, 0.0)
mat_lanternyellow_1_001.roughness = 0.5
mat_lanternyellow_1_001.specular_intensity = 1.0
mat_glass_green_1_000 = bpy.data.materials.new('glass_green_1.000')
mat_glass_green_1_000.alpha_threshold = 0.0
mat_glass_green_1_000.use_transparent_shadow = False
mat_glass_green_1_000.diffuse_color = (0.5098, 0.5922, 0.3922, 1.0)
mat_glass_green_1_000.specular_color = (0.0, 0.0, 0.0)
mat_glass_green_1_000.roughness = 0.5
mat_glass_green_1_000.specular_intensity = 1.0
mat_paper_1_000 = bpy.data.materials.new('paper_1.000')
mat_paper_1_000.alpha_threshold = 0.0
mat_paper_1_000.use_transparent_shadow = False
mat_paper_1_000.diffuse_color = (0.8588, 0.8392, 0.8078, 1.0)
mat_paper_1_000.specular_color = (0.0, 0.0, 0.0)
mat_paper_1_000.roughness = 0.5
mat_paper_1_000.specular_intensity = 1.0
mat_cork_1_000 = bpy.data.materials.new('cork_1.000')
mat_cork_1_000.alpha_threshold = 0.0
mat_cork_1_000.use_transparent_shadow = False
mat_cork_1_000.diffuse_color = (0.8863, 0.8039, 0.6784, 1.0)
mat_cork_1_000.specular_color = (0.0, 0.0, 0.0)
mat_cork_1_000.roughness = 0.5
mat_cork_1_000.specular_intensity = 1.0
mat_glass_paleyellow_1_000 = bpy.data.materials.new('glass_paleyellow_1.000')
mat_glass_paleyellow_1_000.alpha_threshold = 0.0
mat_glass_paleyellow_1_000.use_transparent_shadow = False
mat_glass_paleyellow_1_000.diffuse_color = (0.8078, 0.8039, 0.651, 1.0)
mat_glass_paleyellow_1_000.specular_color = (0.0, 0.0, 0.0)
mat_glass_paleyellow_1_000.roughness = 0.5
mat_glass_paleyellow_1_000.specular_intensity = 1.0
mat_glass_orange_1_000 = bpy.data.materials.new('glass_orange_1.000')
mat_glass_orange_1_000.alpha_threshold = 0.0
mat_glass_orange_1_000.use_transparent_shadow = False
mat_glass_orange_1_000.diffuse_color = (0.6235, 0.502, 0.3569, 1.0)
mat_glass_orange_1_000.specular_color = (0.0, 0.0, 0.0)
mat_glass_orange_1_000.roughness = 0.5
mat_glass_orange_1_000.specular_intensity = 1.0
mat_terracottaish_1_000 = bpy.data.materials.new('terracottaish_1.000')
mat_terracottaish_1_000.alpha_threshold = 0.0
mat_terracottaish_1_000.use_transparent_shadow = False
mat_terracottaish_1_000.diffuse_color = (0.6588, 0.4431, 0.2431, 1.0)
mat_terracottaish_1_000.specular_color = (0.0, 0.0, 0.0)
mat_terracottaish_1_000.roughness = 0.5
mat_terracottaish_1_000.specular_intensity = 1.0
mat_spawn_boss_001 = bpy.data.materials.new('spawn_boss.001')
mat_spawn_boss_001.alpha_threshold = 0.0
mat_spawn_boss_001.use_transparent_shadow = False
mat_spawn_boss_001.diffuse_color = (0.9804, 0.2392, 0.2392, 1.0)
mat_spawn_boss_001.specular_color = (0.0, 0.0, 0.0)
mat_spawn_boss_001.roughness = 0.5
mat_spawn_boss_001.specular_intensity = 1.0
mat_spawn_guard_001 = bpy.data.materials.new('spawn_guard.001')
mat_spawn_guard_001.alpha_threshold = 0.0
mat_spawn_guard_001.use_transparent_shadow = False
mat_spawn_guard_001.diffuse_color = (0.2157, 1.0, 0.2745, 1.0)
mat_spawn_guard_001.specular_color = (0.0, 0.0, 0.0)
mat_spawn_guard_001.roughness = 0.5
mat_spawn_guard_001.specular_intensity = 1.0
mat_spawn_patrol_001 = bpy.data.materials.new('spawn_patrol.001')
mat_spawn_patrol_001.alpha_threshold = 0.0
mat_spawn_patrol_001.use_transparent_shadow = False
mat_spawn_patrol_001.diffuse_color = (0.9137, 0.9451, 0.2706, 1.0)
mat_spawn_patrol_001.specular_color = (0.0, 0.0, 0.0)
mat_spawn_patrol_001.roughness = 0.5
mat_spawn_patrol_001.specular_intensity = 1.0

# ---- material node trees

# ---- world
world_world = bpy.data.worlds.new('World'); scene.world = world_world
world_world.color = (0.05088, 0.05088, 0.05088)
world_world.use_sun_shadow = False
world_world.sun_shadow_jitter_overblur = 0.0
world_world.cycles.sampling_method = 'MANUAL'

# ---- meshes
me_untitled_000 = bpy.data.meshes.new('Untitled.000')
me_untitled_000.from_pydata([(-1.127, 0.8386, -0.04019), (-1.127, -0.8252, -0.04019), (1.126, -0.8252, -0.04019), (1.126, 0.8386, -0.04019), (-1.127, 0.8386, -0.02286), (-1.127, -0.8252, -0.02286), (1.126, -0.8252, -0.02286), (1.126, 0.8386, -0.02286), (-0.9532, 0.6653, 0.1158), (0.9532, 0.6653, 0.1158), (0.9532, -0.6519, 0.1158), (-0.9532, -0.6519, 0.1158), (-0.8492, 0.5613, 0.1158), (0.8492, 0.5613, 0.1158), (0.8492, -0.5479, 0.1158), (-0.8492, -0.5479, 0.1158), (-0.8492, 0.5613, 0.09846), (0.8492, 0.5613, 0.09846), (0.8492, -0.5479, 0.09846), (-0.8492, -0.5479, 0.09846), (0.6759, -0.4308, 0.09861), (-0.6759, -0.4308, 0.09861), (-0.5854, -0.4308, 0.4366), (-0.338, -0.4308, 0.684), (-2.38e-05, -0.4308, 0.7745), (0.3379, -0.4308, 0.684), (0.5853, -0.4308, 0.4366), (0.6759, 0.4184, 0.09861), (-0.6759, 0.4184, 0.09861), (-0.5854, 0.4184, 0.4366), (-0.338, 0.4184, 0.684), (-2.38e-05, 0.4184, 0.7745), (0.3379, 0.4184, 0.684), (0.5853, 0.4184, 0.4366), (-0.6759, 0.128, 0.09861), (-0.5854, 0.128, 0.4366), (-0.338, 0.128, 0.684), (-2.38e-05, 0.128, 0.7745), (0.3379, 0.128, 0.684), (0.5853, 0.128, 0.4366), (0.6759, 0.128, 0.09861), (0.5853, -0.1146, 0.4366), (0.6759, -0.1146, 0.09861), (-0.6759, -0.1146, 0.09861), (-0.5854, -0.1146, 0.4366), (-0.338, -0.1146, 0.684), (-2.38e-05, -0.1146, 0.7745), (0.3379, -0.1146, 0.684), (0.5377, 0.128, 0.09861), (0.5377, -0.1146, 0.09861), (0.4656, -0.1146, 0.3674), (0.4656, 0.128, 0.3674), (-0.5377, 0.128, 0.09861), (-0.5377, -0.1146, 0.09861), (-0.4657, 0.128, 0.3674), (-0.4657, -0.1146, 0.3674), (-0.2689, 0.128, 0.5643), (-0.2689, -0.1146, 0.5643), (-2.38e-05, 0.128, 0.6363), (-2.38e-05, -0.1146, 0.6363), (0.2688, 0.128, 0.5643), (0.2688, -0.1146, 0.5643), (0.561, -0.4308, 0.09861), (-0.5611, -0.4308, 0.09861), (-0.4859, -0.4308, 0.3791), (-0.2806, -0.4308, 0.5845), (-2.38e-05, -0.4308, 0.6597), (0.2805, -0.4308, 0.5845), (0.4859, -0.4308, 0.3791), (0.561, 0.4184, 0.09861), (0.4859, 0.4184, 0.3791), (0.2805, 0.4184, 0.5845), (-2.38e-05, 0.4184, 0.6597), (-0.2806, 0.4184, 0.5845), (-0.4859, 0.4184, 0.3791), (-0.5611, 0.4184, 0.09861), (0.561, -0.4585, 0.09861), (-0.5611, -0.4585, 0.09861), (-0.4859, -0.4585, 0.3791), (-0.2806, -0.4585, 0.5845), (-2.38e-05, -0.4585, 0.6597), (0.2805, -0.4585, 0.5845), (0.4859, -0.4585, 0.3791), (0.561, 0.4462, 0.09861), (0.4859, 0.4462, 0.3791), (0.2805, 0.4462, 0.5845), (-2.38e-05, 0.4462, 0.6597), (-0.2806, 0.4462, 0.5845), (-0.4859, 0.4462, 0.3791), (-0.5611, 0.4462, 0.09861), (-0.05201, -0.05525, 0.5145), (0.05197, -0.05525, 0.5145), (-0.05201, 0.06607, 0.5145), (0.05197, 0.06607, 0.5145), (0.05197, 0.06607, 1.485), (0.05197, -0.05525, 1.485), (-0.05201, 0.06607, 1.485), (-0.05201, -0.05525, 1.485), (-0.08918, 0.1032, 1.99), (0.08914, 0.1032, 1.99), (0.08914, -0.09241, 1.99), (-0.08918, -0.09241, 1.99), (0.07984, 0.09394, 1.485), (0.07984, -0.08312, 1.485), (-0.07989, -0.08312, 1.485), (-0.07989, 0.09394, 1.485), (-0.05452, 0.06858, 1.99), (0.05447, 0.06858, 1.99), (0.05447, -0.05775, 1.99), (-0.05452, -0.05775, 1.99), (-0.05452, 0.06858, 2.059), (0.05447, 0.06858, 2.059), (0.05447, -0.05775, 2.059), (-0.05452, -0.05775, 2.059), (-0.1075, 0.3017, 0.7641), (0.1074, 0.3017, 0.7641), (0.1074, 0.3017, 0.8161), (-0.1075, 0.3017, 0.8161), (-0.1075, -0.35, 0.7641), (0.1074, -0.35, 0.7641), (0.1074, -0.35, 0.8161), (-0.1075, -0.35, 0.8161)], [], [(0, 4, 3), (4, 7, 3), (5, 0, 1), (5, 4, 0), (5, 1, 2), (6, 5, 2), (3, 7, 2), (7, 6, 2), (0, 3, 1), (1, 3, 2), (17, 16, 19), (17, 19, 18), (11, 4, 5), (11, 8, 4), (4, 8, 7), (8, 9, 7), (7, 9, 6), (9, 10, 6), (11, 5, 6), (10, 11, 6), (15, 8, 11), (12, 8, 15), (9, 8, 12), (9, 12, 13), (13, 14, 10), (9, 13, 10), (15, 11, 10), (14, 15, 10), (16, 12, 19), (12, 15, 19), (12, 16, 17), (13, 12, 17), (14, 17, 18), (14, 13, 17), (19, 15, 18), (15, 14, 18), (78, 77, 76), (82, 78, 76), (81, 78, 82), (80, 79, 78), (81, 80, 78), (89, 88, 83), (88, 84, 83), (88, 85, 84), (86, 85, 88), (87, 86, 88), (35, 29, 28), (35, 28, 34), (36, 30, 29), (36, 29, 35), (37, 31, 30), (37, 30, 36), (32, 31, 38), (31, 37, 38), (33, 32, 39), (32, 38, 39), (27, 33, 40), (33, 39, 40), (48, 51, 49), (51, 50, 49), (41, 26, 20), (42, 41, 20), (54, 52, 53), (55, 54, 53), (22, 43, 21), (22, 44, 43), (56, 54, 55), (57, 56, 55), (23, 44, 22), (23, 45, 44), (58, 56, 57), (59, 58, 57), (24, 45, 23), (24, 46, 45), (60, 58, 61), (58, 59, 61), (46, 24, 25), (47, 46, 25), (51, 60, 50), (60, 61, 50), (47, 25, 26), (41, 47, 26), (49, 41, 42), (50, 41, 49), (39, 51, 48), (39, 48, 40), (35, 34, 52), (54, 35, 52), (44, 55, 53), (43, 44, 53), (36, 35, 54), (56, 36, 54), (45, 57, 55), (44, 45, 55), (37, 36, 56), (58, 37, 56), (46, 59, 57), (45, 46, 57), (46, 47, 61), (59, 46, 61), (37, 58, 60), (38, 37, 60), (61, 41, 50), (61, 47, 41), (38, 60, 51), (39, 38, 51), (68, 62, 20), (26, 68, 20), (22, 21, 63), (64, 22, 63), (65, 22, 64), (65, 23, 22), (24, 23, 65), (66, 24, 65), (24, 66, 67), (25, 24, 67), (25, 67, 68), (26, 25, 68), (69, 70, 27), (70, 33, 27), (32, 33, 70), (71, 32, 70), (31, 32, 71), (72, 31, 71), (31, 72, 73), (30, 31, 73), (29, 73, 74), (30, 73, 29), (28, 29, 75), (29, 74, 75), (62, 68, 76), (68, 82, 76), (64, 63, 77), (78, 64, 77), (65, 64, 78), (79, 65, 78), (66, 65, 79), (80, 66, 79), (67, 66, 81), (66, 80, 81), (68, 67, 82), (67, 81, 82), (83, 70, 69), (84, 70, 83), (84, 71, 70), (85, 71, 84), (85, 72, 71), (86, 72, 85), (72, 87, 73), (72, 86, 87), (73, 88, 74), (73, 87, 88), (74, 89, 75), (74, 88, 89), (92, 93, 90), (90, 93, 91), (111, 110, 113), (111, 113, 112), (99, 100, 103), (102, 99, 103), (93, 95, 91), (94, 95, 93), (101, 98, 104), (98, 105, 104), (96, 92, 90), (97, 96, 90), (100, 101, 103), (101, 104, 103), (97, 90, 91), (95, 97, 91), (98, 99, 102), (105, 98, 102), (92, 94, 93), (96, 94, 92), (94, 102, 103), (95, 94, 103), (105, 96, 104), (96, 97, 104), (104, 97, 103), (97, 95, 103), (105, 102, 96), (96, 102, 94), (106, 98, 101), (109, 106, 101), (99, 98, 106), (99, 106, 107), (99, 107, 108), (99, 108, 100), (109, 101, 100), (108, 109, 100), (110, 106, 109), (113, 110, 109), (106, 110, 107), (110, 111, 107), (107, 111, 108), (111, 112, 108), (113, 109, 108), (112, 113, 108), (117, 114, 118), (121, 117, 118), (114, 115, 118), (118, 115, 119), (115, 116, 119), (116, 120, 119), (116, 117, 121), (116, 121, 120), (114, 117, 115), (117, 116, 115), (121, 118, 119), (120, 121, 119)])
_ca = me_untitled_000.color_attributes.new('Col', 'BYTE_COLOR', 'CORNER')
_ca.data.foreach_set('color', [0.0865, 0.07421, 0.06125, 1.0, 0.0865, 0.07421, 0.06125, 1.0, 0.0865, 0.07421, 0.06125, 1.0, 0.0865, 0.07421, 0.06125, 1.0, 0.0865, 0.07421, 0.06125, 1.0, 0.0865, 0.07421, 0.06125, 1.0, 0.0865, 0.07421, 0.06125, 1.0, 0.0865, 0.07421, 0.06125, 1.0, 0.0865, 0.07421, 0.06125, 1.0, 0.0865, 0.07421, 0.06125, 1.0, 0.0865, 0.07421, 0.06125, 1.0, 0.0865, 0.07421, 0.06125, 1.0, 0.0865, 0.07421, 0.06125, 1.0, 0.0865, 0.07421, 0.06125, 1.0, 0.0865, 0.07421, 0.06125, 1.0, 0.0865, 0.07421, 0.06125, 1.0, 0.0865, 0.07421, 0.06125, 1.0, 0.0865, 0.07421, 0.06125, 1.0, 0.0865, 0.07421, 0.06125, 1.0, 0.0865, 0.07421, 0.06125, 1.0, 0.0865, 0.07421, 0.06125, 1.0, 0.0865, 0.07421, 0.06125, 1.0, 0.0865, 0.07421, 0.06125, 1.0, 0.0865, 0.07421, 0.06125, 1.0, 0.0865, 0.07421, 0.06125, 1.0, 0.0865, 0.07421, 0.06125, 1.0, 0.0865, 0.07421, 0.06125, 1.0, 0.0865, 0.07421, 0.06125, 1.0, 0.0865, 0.07421, 0.06125, 1.0, 0.0865, 0.07421, 0.06125, 1.0, 0.3712, 0.1845, 0.0319, 1.0, 0.3712, 0.1845, 0.0319, 1.0, 0.3712, 0.1845, 0.0319, 1.0, 0.3712, 0.1845, 0.0319, 1.0, 0.3712, 0.1845, 0.0319, 1.0, 0.3712, 0.1845, 0.0319, 1.0, 0.0865, 0.07421, 0.06125, 1.0, 0.0865, 0.07421, 0.06125, 1.0, 0.0865, 0.07421, 0.06125, 1.0, 0.0865, 0.07421, 0.06125, 1.0, 0.0865, 0.07421, 0.06125, 1.0, 0.0865, 0.07421, 0.06125, 1.0, 0.0865, 0.07421, 0.06125, 1.0, 0.0865, 0.07421, 0.06125, 1.0, 0.0865, 0.07421, 0.06125, 1.0, 0.0865, 0.07421, 0.06125, 1.0, 0.0865, 0.07421, 0.06125, 1.0, 0.0865, 0.07421, 0.06125, 1.0, 0.0865, 0.07421, 0.06125, 1.0, 0.0865, 0.07421, 0.06125, 1.0, 0.0865, 0.07421, 0.06125, 1.0, 0.0865, 0.07421, 0.06125, 1.0, 0.0865, 0.07421, 0.06125, 1.0, 0.0865, 0.07421, 0.06125, 1.0, 0.0865, 0.07421, 0.06125, 1.0, 0.0865, 0.07421, 0.06125, 1.0, 0.0865, 0.07421, 0.06125, 1.0, 0.0865, 0.07421, 0.06125, 1.0, 0.0865, 0.07421, 0.06125, 1.0, 0.0865, 0.07421, 0.06125, 1.0, 0.0865, 0.07421, 0.06125, 1.0, 0.0865, 0.07421, 0.06125, 1.0, 0.0865, 0.07421, 0.06125, 1.0, 0.0865, 0.07421, 0.06125, 1.0, 0.0865, 0.07421, 0.06125, 1.0, 0.0865, 0.07421, 0.06125, 1.0, 0.0865, 0.07421, 0.06125, 1.0, 0.0865, 0.07421, 0.06125, 1.0, 0.0865, 0.07421, 0.06125, 1.0, 0.0865, 0.07421, 0.06125, 1.0, 0.0865, 0.07421, 0.06125, 1.0, 0.0865, 0.07421, 0.06125, 1.0, 0.0865, 0.07421, 0.06125, 1.0, 0.0865, 0.07421, 0.06125, 1.0, 0.0865, 0.07421, 0.06125, 1.0, 0.0865, 0.07421, 0.06125, 1.0, 0.0865, 0.07421, 0.06125, 1.0, 0.0865, 0.07421, 0.06125, 1.0, 0.0865, 0.07421, 0.06125, 1.0, 0.0865, 0.07421, 0.06125, 1.0, 0.0865, 0.07421, 0.06125, 1.0, 0.0865, 0.07421, 0.06125, 1.0, 0.0865, 0.07421, 0.06125, 1.0, 0.0865, 0.07421, 0.06125, 1.0, 0.0865, 0.07421, 0.06125, 1.0, 0.0865, 0.07421, 0.06125, 1.0, 0.0865, 0.07421, 0.06125, 1.0, 0.0865, 0.07421, 0.06125, 1.0, 0.0865, 0.07421, 0.06125, 1.0, 0.0865, 0.07421, 0.06125, 1.0, 0.0865, 0.07421, 0.06125, 1.0, 0.0865, 0.07421, 0.06125, 1.0, 0.0865, 0.07421, 0.06125, 1.0, 0.0865, 0.07421, 0.06125, 1.0, 0.0865, 0.07421, 0.06125, 1.0, 0.0865, 0.07421, 0.06125, 1.0, 0.0865, 0.07421, 0.06125, 1.0, 0.0865, 0.07421, 0.06125, 1.0, 0.0865, 0.07421, 0.06125, 1.0, 0.0865, 0.07421, 0.06125, 1.0, 0.0865, 0.07421, 0.06125, 1.0, 0.0865, 0.07421, 0.06125, 1.0, 0.0865, 0.07421, 0.06125, 1.0, 0.0865, 0.07421, 0.06125, 1.0, 0.0865, 0.07421, 0.06125, 1.0, 0.0865, 0.07421, 0.06125, 1.0, 0.0865, 0.07421, 0.06125, 1.0, 0.0865, 0.07421, 0.06125, 1.0, 0.0865, 0.07421, 0.06125, 1.0, 0.0865, 0.07421, 0.06125, 1.0, 0.0865, 0.07421, 0.06125, 1.0, 0.0865, 0.07421, 0.06125, 1.0, 0.0865, 0.07421, 0.06125, 1.0, 0.0865, 0.07421, 0.06125, 1.0, 0.0865, 0.07421, 0.06125, 1.0, 0.0865, 0.07421, 0.06125, 1.0, 0.0865, 0.07421, 0.06125, 1.0, 0.0865, 0.07421, 0.06125, 1.0, 0.0865, 0.07421, 0.06125, 1.0, 0.0865, 0.07421, 0.06125, 1.0, 0.0865, 0.07421, 0.06125, 1.0, 0.0865, 0.07421, 0.06125, 1.0, 0.0865, 0.07421, 0.06125, 1.0, 0.0865, 0.07421, 0.06125, 1.0, 0.0865, 0.07421, 0.06125, 1.0, 0.0865, 0.07421, 0.06125, 1.0, 0.0865, 0.07421, 0.06125, 1.0, 0.0865, 0.07421, 0.06125, 1.0, 0.0865, 0.07421, 0.06125, 1.0, 0.0865, 0.07421, 0.06125, 1.0, 0.0865, 0.07421, 0.06125, 1.0, 0.0865, 0.07421, 0.06125, 1.0, 0.0865, 0.07421, 0.06125, 1.0, 0.0865, 0.07421, 0.06125, 1.0, 0.0865, 0.07421, 0.06125, 1.0, 0.0865, 0.07421, 0.06125, 1.0, 0.0865, 0.07421, 0.06125, 1.0, 0.0865, 0.07421, 0.06125, 1.0, 0.0865, 0.07421, 0.06125, 1.0, 0.0865, 0.07421, 0.06125, 1.0, 0.0865, 0.07421, 0.06125, 1.0, 0.0865, 0.07421, 0.06125, 1.0, 0.0865, 0.07421, 0.06125, 1.0, 0.0865, 0.07421, 0.06125, 1.0, 0.0865, 0.07421, 0.06125, 1.0, 0.0865, 0.07421, 0.06125, 1.0, 0.0865, 0.07421, 0.06125, 1.0, 0.0865, 0.07421, 0.06125, 1.0, 0.0865, 0.07421, 0.06125, 1.0, 0.0865, 0.07421, 0.06125, 1.0, 0.0865, 0.07421, 0.06125, 1.0, 0.0865, 0.07421, 0.06125, 1.0, 0.0865, 0.07421, 0.06125, 1.0, 0.0865, 0.07421, 0.06125, 1.0, 0.0865, 0.07421, 0.06125, 1.0, 0.0865, 0.07421, 0.06125, 1.0, 0.0865, 0.07421, 0.06125, 1.0, 0.0865, 0.07421, 0.06125, 1.0, 0.0865, 0.07421, 0.06125, 1.0, 0.0865, 0.07421, 0.06125, 1.0, 0.0865, 0.07421, 0.06125, 1.0, 0.0865, 0.07421, 0.06125, 1.0, 0.0865, 0.07421, 0.06125, 1.0, 0.0865, 0.07421, 0.06125, 1.0, 0.0865, 0.07421, 0.06125, 1.0, 0.0865, 0.07421, 0.06125, 1.0, 0.0865, 0.07421, 0.06125, 1.0, 0.0865, 0.07421, 0.06125, 1.0, 0.0865, 0.07421, 0.06125, 1.0, 0.0865, 0.07421, 0.06125, 1.0, 0.0865, 0.07421, 0.06125, 1.0, 0.0865, 0.07421, 0.06125, 1.0, 0.0865, 0.07421, 0.06125, 1.0, 0.0865, 0.07421, 0.06125, 1.0, 0.0865, 0.07421, 0.06125, 1.0, 0.0865, 0.07421, 0.06125, 1.0, 0.0865, 0.07421, 0.06125, 1.0, 0.0865, 0.07421, 0.06125, 1.0, 0.0865, 0.07421, 0.06125, 1.0, 0.0865, 0.07421, 0.06125, 1.0, 0.0865, 0.07421, 0.06125, 1.0, 0.0865, 0.07421, 0.06125, 1.0, 0.0865, 0.07421, 0.06125, 1.0, 0.0865, 0.07421, 0.06125, 1.0, 0.0865, 0.07421, 0.06125, 1.0, 0.0865, 0.07421, 0.06125, 1.0, 0.0865, 0.07421, 0.06125, 1.0, 0.0865, 0.07421, 0.06125, 1.0, 0.0865, 0.07421, 0.06125, 1.0, 0.0865, 0.07421, 0.06125, 1.0, 0.0865, 0.07421, 0.06125, 1.0, 0.0865, 0.07421, 0.06125, 1.0, 0.0865, 0.07421, 0.06125, 1.0, 0.0865, 0.07421, 0.06125, 1.0, 0.0865, 0.07421, 0.06125, 1.0, 0.0865, 0.07421, 0.06125, 1.0, 0.0865, 0.07421, 0.06125, 1.0, 0.0865, 0.07421, 0.06125, 1.0, 0.0865, 0.07421, 0.06125, 1.0, 0.0865, 0.07421, 0.06125, 1.0, 0.0865, 0.07421, 0.06125, 1.0, 0.0865, 0.07421, 0.06125, 1.0, 0.0865, 0.07421, 0.06125, 1.0, 0.0865, 0.07421, 0.06125, 1.0, 0.0865, 0.07421, 0.06125, 1.0, 0.0865, 0.07421, 0.06125, 1.0, 0.0865, 0.07421, 0.06125, 1.0, 0.0865, 0.07421, 0.06125, 1.0, 0.0865, 0.07421, 0.06125, 1.0, 0.0865, 0.07421, 0.06125, 1.0, 0.0865, 0.07421, 0.06125, 1.0, 0.0865, 0.07421, 0.06125, 1.0, 0.0865, 0.07421, 0.06125, 1.0, 0.0865, 0.07421, 0.06125, 1.0, 0.0865, 0.07421, 0.06125, 1.0, 0.0865, 0.07421, 0.06125, 1.0, 0.0865, 0.07421, 0.06125, 1.0, 0.0865, 0.07421, 0.06125, 1.0, 0.0865, 0.07421, 0.06125, 1.0, 0.0865, 0.07421, 0.06125, 1.0, 0.0865, 0.07421, 0.06125, 1.0, 0.0865, 0.07421, 0.06125, 1.0, 0.0865, 0.07421, 0.06125, 1.0, 0.0865, 0.07421, 0.06125, 1.0, 0.0865, 0.07421, 0.06125, 1.0, 0.0865, 0.07421, 0.06125, 1.0, 0.0865, 0.07421, 0.06125, 1.0, 0.0865, 0.07421, 0.06125, 1.0, 0.0865, 0.07421, 0.06125, 1.0, 0.0865, 0.07421, 0.06125, 1.0, 0.0865, 0.07421, 0.06125, 1.0, 0.0865, 0.07421, 0.06125, 1.0, 0.0865, 0.07421, 0.06125, 1.0, 0.0865, 0.07421, 0.06125, 1.0, 0.0865, 0.07421, 0.06125, 1.0, 0.0865, 0.07421, 0.06125, 1.0, 0.0865, 0.07421, 0.06125, 1.0, 0.0865, 0.07421, 0.06125, 1.0, 0.0865, 0.07421, 0.06125, 1.0, 0.0865, 0.07421, 0.06125, 1.0, 0.0865, 0.07421, 0.06125, 1.0, 0.0865, 0.07421, 0.06125, 1.0, 0.0865, 0.07421, 0.06125, 1.0, 0.0865, 0.07421, 0.06125, 1.0, 0.0865, 0.07421, 0.06125, 1.0, 0.0865, 0.07421, 0.06125, 1.0, 0.0865, 0.07421, 0.06125, 1.0, 0.0865, 0.07421, 0.06125, 1.0, 0.0865, 0.07421, 0.06125, 1.0, 0.0865, 0.07421, 0.06125, 1.0, 0.0865, 0.07421, 0.06125, 1.0, 0.0865, 0.07421, 0.06125, 1.0, 0.0865, 0.07421, 0.06125, 1.0, 0.0865, 0.07421, 0.06125, 1.0, 0.0865, 0.07421, 0.06125, 1.0, 0.0865, 0.07421, 0.06125, 1.0, 0.0865, 0.07421, 0.06125, 1.0, 0.0865, 0.07421, 0.06125, 1.0, 0.0865, 0.07421, 0.06125, 1.0, 0.0865, 0.07421, 0.06125, 1.0, 0.0865, 0.07421, 0.06125, 1.0, 0.0865, 0.07421, 0.06125, 1.0, 0.0865, 0.07421, 0.06125, 1.0, 0.0865, 0.07421, 0.06125, 1.0, 0.0865, 0.07421, 0.06125, 1.0, 0.0865, 0.07421, 0.06125, 1.0, 0.0865, 0.07421, 0.06125, 1.0, 0.0865, 0.07421, 0.06125, 1.0, 0.0865, 0.07421, 0.06125, 1.0, 0.0865, 0.07421, 0.06125, 1.0, 0.0865, 0.07421, 0.06125, 1.0, 0.0865, 0.07421, 0.06125, 1.0, 0.0865, 0.07421, 0.06125, 1.0, 0.0865, 0.07421, 0.06125, 1.0, 0.0865, 0.07421, 0.06125, 1.0, 0.0865, 0.07421, 0.06125, 1.0, 0.0865, 0.07421, 0.06125, 1.0, 0.0865, 0.07421, 0.06125, 1.0, 0.0865, 0.07421, 0.06125, 1.0, 0.0865, 0.07421, 0.06125, 1.0, 0.0865, 0.07421, 0.06125, 1.0, 0.0865, 0.07421, 0.06125, 1.0, 0.0865, 0.07421, 0.06125, 1.0, 0.0865, 0.07421, 0.06125, 1.0, 0.0865, 0.07421, 0.06125, 1.0, 0.0865, 0.07421, 0.06125, 1.0, 0.0865, 0.07421, 0.06125, 1.0, 0.0865, 0.07421, 0.06125, 1.0, 0.0865, 0.07421, 0.06125, 1.0, 0.0865, 0.07421, 0.06125, 1.0, 0.0865, 0.07421, 0.06125, 1.0, 0.0865, 0.07421, 0.06125, 1.0, 0.0865, 0.07421, 0.06125, 1.0, 0.0865, 0.07421, 0.06125, 1.0, 0.0865, 0.07421, 0.06125, 1.0, 0.0865, 0.07421, 0.06125, 1.0, 0.0865, 0.07421, 0.06125, 1.0, 0.0865, 0.07421, 0.06125, 1.0, 0.0865, 0.07421, 0.06125, 1.0, 0.0865, 0.07421, 0.06125, 1.0, 0.0865, 0.07421, 0.06125, 1.0, 0.0865, 0.07421, 0.06125, 1.0, 0.0865, 0.07421, 0.06125, 1.0, 0.0865, 0.07421, 0.06125, 1.0, 0.0865, 0.07421, 0.06125, 1.0, 0.0865, 0.07421, 0.06125, 1.0, 0.0865, 0.07421, 0.06125, 1.0, 0.0865, 0.07421, 0.06125, 1.0, 0.0865, 0.07421, 0.06125, 1.0, 0.0865, 0.07421, 0.06125, 1.0, 0.0865, 0.07421, 0.06125, 1.0, 0.0865, 0.07421, 0.06125, 1.0, 0.0865, 0.07421, 0.06125, 1.0, 0.0865, 0.07421, 0.06125, 1.0, 0.0865, 0.07421, 0.06125, 1.0, 0.0865, 0.07421, 0.06125, 1.0, 0.0865, 0.07421, 0.06125, 1.0, 0.0865, 0.07421, 0.06125, 1.0, 0.0865, 0.07421, 0.06125, 1.0, 0.0865, 0.07421, 0.06125, 1.0, 0.0865, 0.07421, 0.06125, 1.0, 0.0865, 0.07421, 0.06125, 1.0, 0.0865, 0.07421, 0.06125, 1.0, 0.0865, 0.07421, 0.06125, 1.0, 0.0865, 0.07421, 0.06125, 1.0, 0.0865, 0.07421, 0.06125, 1.0, 0.0865, 0.07421, 0.06125, 1.0, 0.0865, 0.07421, 0.06125, 1.0, 0.0865, 0.07421, 0.06125, 1.0, 0.0865, 0.07421, 0.06125, 1.0, 0.0865, 0.07421, 0.06125, 1.0, 0.0865, 0.07421, 0.06125, 1.0, 0.0865, 0.07421, 0.06125, 1.0, 0.0865, 0.07421, 0.06125, 1.0, 0.0865, 0.07421, 0.06125, 1.0, 0.0865, 0.07421, 0.06125, 1.0, 0.0865, 0.07421, 0.06125, 1.0, 0.0865, 0.07421, 0.06125, 1.0, 0.0865, 0.07421, 0.06125, 1.0, 0.0865, 0.07421, 0.06125, 1.0, 0.0865, 0.07421, 0.06125, 1.0, 0.0865, 0.07421, 0.06125, 1.0, 0.0865, 0.07421, 0.06125, 1.0, 0.0865, 0.07421, 0.06125, 1.0, 0.0865, 0.07421, 0.06125, 1.0, 0.0865, 0.07421, 0.06125, 1.0, 0.0865, 0.07421, 0.06125, 1.0, 0.0865, 0.07421, 0.06125, 1.0, 0.0865, 0.07421, 0.06125, 1.0, 0.0865, 0.07421, 0.06125, 1.0, 0.0865, 0.07421, 0.06125, 1.0, 0.0865, 0.07421, 0.06125, 1.0, 0.0865, 0.07421, 0.06125, 1.0, 0.0865, 0.07421, 0.06125, 1.0, 0.0865, 0.07421, 0.06125, 1.0, 0.0865, 0.07421, 0.06125, 1.0, 0.0865, 0.07421, 0.06125, 1.0, 0.0865, 0.07421, 0.06125, 1.0, 0.0865, 0.07421, 0.06125, 1.0, 0.0865, 0.07421, 0.06125, 1.0, 0.0865, 0.07421, 0.06125, 1.0, 0.0865, 0.07421, 0.06125, 1.0, 0.0865, 0.07421, 0.06125, 1.0, 0.0865, 0.07421, 0.06125, 1.0, 0.0865, 0.07421, 0.06125, 1.0, 0.0865, 0.07421, 0.06125, 1.0, 0.0865, 0.07421, 0.06125, 1.0, 0.0865, 0.07421, 0.06125, 1.0, 0.0865, 0.07421, 0.06125, 1.0, 0.0865, 0.07421, 0.06125, 1.0, 0.0865, 0.07421, 0.06125, 1.0, 0.0865, 0.07421, 0.06125, 1.0, 0.0865, 0.07421, 0.06125, 1.0, 0.0865, 0.07421, 0.06125, 1.0, 0.0865, 0.07421, 0.06125, 1.0, 0.0865, 0.07421, 0.06125, 1.0, 0.0865, 0.07421, 0.06125, 1.0, 0.0865, 0.07421, 0.06125, 1.0, 0.0865, 0.07421, 0.06125, 1.0, 0.0865, 0.07421, 0.06125, 1.0, 0.0865, 0.07421, 0.06125, 1.0, 0.0865, 0.07421, 0.06125, 1.0, 0.0865, 0.07421, 0.06125, 1.0, 0.0865, 0.07421, 0.06125, 1.0, 0.0865, 0.07421, 0.06125, 1.0, 0.0865, 0.07421, 0.06125, 1.0, 0.0865, 0.07421, 0.06125, 1.0, 0.0865, 0.07421, 0.06125, 1.0, 0.0865, 0.07421, 0.06125, 1.0, 0.0865, 0.07421, 0.06125, 1.0, 0.0865, 0.07421, 0.06125, 1.0, 0.0865, 0.07421, 0.06125, 1.0, 0.0865, 0.07421, 0.06125, 1.0, 0.0865, 0.07421, 0.06125, 1.0, 0.0865, 0.07421, 0.06125, 1.0, 0.0865, 0.07421, 0.06125, 1.0, 0.0865, 0.07421, 0.06125, 1.0, 0.0865, 0.07421, 0.06125, 1.0, 0.0865, 0.07421, 0.06125, 1.0, 0.0865, 0.07421, 0.06125, 1.0, 0.0865, 0.07421, 0.06125, 1.0, 0.0865, 0.07421, 0.06125, 1.0, 0.0865, 0.07421, 0.06125, 1.0, 0.0865, 0.07421, 0.06125, 1.0, 0.0865, 0.07421, 0.06125, 1.0, 0.0865, 0.07421, 0.06125, 1.0, 0.0865, 0.07421, 0.06125, 1.0, 0.0865, 0.07421, 0.06125, 1.0, 0.0865, 0.07421, 0.06125, 1.0, 0.0865, 0.07421, 0.06125, 1.0, 0.0865, 0.07421, 0.06125, 1.0, 0.0865, 0.07421, 0.06125, 1.0, 0.0865, 0.07421, 0.06125, 1.0, 0.0865, 0.07421, 0.06125, 1.0, 0.0865, 0.07421, 0.06125, 1.0, 0.0865, 0.07421, 0.06125, 1.0, 0.0865, 0.07421, 0.06125, 1.0, 0.0865, 0.07421, 0.06125, 1.0, 0.0865, 0.07421, 0.06125, 1.0, 0.0865, 0.07421, 0.06125, 1.0, 0.0865, 0.07421, 0.06125, 1.0, 0.0865, 0.07421, 0.06125, 1.0, 0.0865, 0.07421, 0.06125, 1.0, 0.0865, 0.07421, 0.06125, 1.0, 0.0865, 0.07421, 0.06125, 1.0, 0.0865, 0.07421, 0.06125, 1.0, 0.0865, 0.07421, 0.06125, 1.0, 0.0865, 0.07421, 0.06125, 1.0, 0.0865, 0.07421, 0.06125, 1.0, 0.0865, 0.07421, 0.06125, 1.0, 0.0865, 0.07421, 0.06125, 1.0, 0.0865, 0.07421, 0.06125, 1.0, 0.0865, 0.07421, 0.06125, 1.0, 0.0865, 0.07421, 0.06125, 1.0, 0.0865, 0.07421, 0.06125, 1.0, 0.0865, 0.07421, 0.06125, 1.0, 0.0865, 0.07421, 0.06125, 1.0, 0.0865, 0.07421, 0.06125, 1.0, 0.0865, 0.07421, 0.06125, 1.0, 0.0865, 0.07421, 0.06125, 1.0, 0.0865, 0.07421, 0.06125, 1.0, 0.0865, 0.07421, 0.06125, 1.0, 0.0865, 0.07421, 0.06125, 1.0, 0.0865, 0.07421, 0.06125, 1.0, 0.0865, 0.07421, 0.06125, 1.0, 0.0865, 0.07421, 0.06125, 1.0, 0.0865, 0.07421, 0.06125, 1.0, 0.0865, 0.07421, 0.06125, 1.0, 0.0865, 0.07421, 0.06125, 1.0, 0.0865, 0.07421, 0.06125, 1.0, 0.0865, 0.07421, 0.06125, 1.0, 0.0865, 0.07421, 0.06125, 1.0, 0.0865, 0.07421, 0.06125, 1.0, 0.0865, 0.07421, 0.06125, 1.0, 0.0865, 0.07421, 0.06125, 1.0, 0.0865, 0.07421, 0.06125, 1.0, 0.0865, 0.07421, 0.06125, 1.0, 0.0865, 0.07421, 0.06125, 1.0, 0.0865, 0.07421, 0.06125, 1.0, 0.0865, 0.07421, 0.06125, 1.0, 0.0865, 0.07421, 0.06125, 1.0, 0.0865, 0.07421, 0.06125, 1.0, 0.0865, 0.07421, 0.06125, 1.0, 0.0865, 0.07421, 0.06125, 1.0, 0.0865, 0.07421, 0.06125, 1.0, 0.0865, 0.07421, 0.06125, 1.0, 0.0865, 0.07421, 0.06125, 1.0, 0.0865, 0.07421, 0.06125, 1.0, 0.0865, 0.07421, 0.06125, 1.0, 0.0865, 0.07421, 0.06125, 1.0, 0.0865, 0.07421, 0.06125, 1.0, 0.0865, 0.07421, 0.06125, 1.0, 0.0865, 0.07421, 0.06125, 1.0, 0.0865, 0.07421, 0.06125, 1.0, 0.3712, 0.1845, 0.0319, 1.0, 0.3712, 0.1845, 0.0319, 1.0, 0.3712, 0.1845, 0.0319, 1.0, 0.3712, 0.1845, 0.0319, 1.0, 0.3712, 0.1845, 0.0319, 1.0, 0.3712, 0.1845, 0.0319, 1.0, 0.0865, 0.07421, 0.06125, 1.0, 0.0865, 0.07421, 0.06125, 1.0, 0.0865, 0.07421, 0.06125, 1.0, 0.0865, 0.07421, 0.06125, 1.0, 0.0865, 0.07421, 0.06125, 1.0, 0.0865, 0.07421, 0.06125, 1.0, 0.3712, 0.1845, 0.0319, 1.0, 0.3712, 0.1845, 0.0319, 1.0, 0.3712, 0.1845, 0.0319, 1.0, 0.3712, 0.1845, 0.0319, 1.0, 0.3712, 0.1845, 0.0319, 1.0, 0.3712, 0.1845, 0.0319, 1.0, 0.0865, 0.07421, 0.06125, 1.0, 0.0865, 0.07421, 0.06125, 1.0, 0.0865, 0.07421, 0.06125, 1.0, 0.0865, 0.07421, 0.06125, 1.0, 0.0865, 0.07421, 0.06125, 1.0, 0.0865, 0.07421, 0.06125, 1.0, 0.3712, 0.1845, 0.0319, 1.0, 0.3712, 0.1845, 0.0319, 1.0, 0.3712, 0.1845, 0.0319, 1.0, 0.3712, 0.1845, 0.0319, 1.0, 0.3712, 0.1845, 0.0319, 1.0, 0.3712, 0.1845, 0.0319, 1.0, 0.0865, 0.07421, 0.06125, 1.0, 0.0865, 0.07421, 0.06125, 1.0, 0.0865, 0.07421, 0.06125, 1.0, 0.0865, 0.07421, 0.06125, 1.0, 0.0865, 0.07421, 0.06125, 1.0, 0.0865, 0.07421, 0.06125, 1.0, 0.3712, 0.1845, 0.0319, 1.0, 0.3712, 0.1845, 0.0319, 1.0, 0.3712, 0.1845, 0.0319, 1.0, 0.3712, 0.1845, 0.0319, 1.0, 0.3712, 0.1845, 0.0319, 1.0, 0.3712, 0.1845, 0.0319, 1.0, 0.0865, 0.07421, 0.06125, 1.0, 0.0865, 0.07421, 0.06125, 1.0, 0.0865, 0.07421, 0.06125, 1.0, 0.0865, 0.07421, 0.06125, 1.0, 0.0865, 0.07421, 0.06125, 1.0, 0.0865, 0.07421, 0.06125, 1.0, 0.3712, 0.1845, 0.0319, 1.0, 0.3712, 0.1845, 0.0319, 1.0, 0.3712, 0.1845, 0.0319, 1.0, 0.3712, 0.1845, 0.0319, 1.0, 0.3712, 0.1845, 0.0319, 1.0, 0.3712, 0.1845, 0.0319, 1.0, 0.3712, 0.1845, 0.0319, 1.0, 0.3712, 0.1845, 0.0319, 1.0, 0.3712, 0.1845, 0.0319, 1.0, 0.3712, 0.1845, 0.0319, 1.0, 0.3712, 0.1845, 0.0319, 1.0, 0.3712, 0.1845, 0.0319, 1.0, 0.3712, 0.1845, 0.0319, 1.0, 0.3712, 0.1845, 0.0319, 1.0, 0.3712, 0.1845, 0.0319, 1.0, 0.3712, 0.1845, 0.0319, 1.0, 0.3712, 0.1845, 0.0319, 1.0, 0.3712, 0.1845, 0.0319, 1.0, 0.3712, 0.1845, 0.0319, 1.0, 0.3712, 0.1845, 0.0319, 1.0, 0.3712, 0.1845, 0.0319, 1.0, 0.3712, 0.1845, 0.0319, 1.0, 0.3712, 0.1845, 0.0319, 1.0, 0.3712, 0.1845, 0.0319, 1.0, 0.3712, 0.1845, 0.0319, 1.0, 0.3712, 0.1845, 0.0319, 1.0, 0.3712, 0.1845, 0.0319, 1.0, 0.3712, 0.1845, 0.0319, 1.0, 0.3712, 0.1845, 0.0319, 1.0, 0.3712, 0.1845, 0.0319, 1.0, 0.3712, 0.1845, 0.0319, 1.0, 0.3712, 0.1845, 0.0319, 1.0, 0.3712, 0.1845, 0.0319, 1.0, 0.3712, 0.1845, 0.0319, 1.0, 0.3712, 0.1845, 0.0319, 1.0, 0.3712, 0.1845, 0.0319, 1.0, 0.3712, 0.1845, 0.0319, 1.0, 0.3712, 0.1845, 0.0319, 1.0, 0.3712, 0.1845, 0.0319, 1.0, 0.3712, 0.1845, 0.0319, 1.0, 0.3712, 0.1845, 0.0319, 1.0, 0.3712, 0.1845, 0.0319, 1.0, 0.3712, 0.1845, 0.0319, 1.0, 0.3712, 0.1845, 0.0319, 1.0, 0.3712, 0.1845, 0.0319, 1.0, 0.3712, 0.1845, 0.0319, 1.0, 0.3712, 0.1845, 0.0319, 1.0, 0.3712, 0.1845, 0.0319, 1.0, 0.0865, 0.07421, 0.06125, 1.0, 0.0865, 0.07421, 0.06125, 1.0, 0.0865, 0.07421, 0.06125, 1.0, 0.0865, 0.07421, 0.06125, 1.0, 0.0865, 0.07421, 0.06125, 1.0, 0.0865, 0.07421, 0.06125, 1.0, 0.0865, 0.07421, 0.06125, 1.0, 0.0865, 0.07421, 0.06125, 1.0, 0.0865, 0.07421, 0.06125, 1.0, 0.0865, 0.07421, 0.06125, 1.0, 0.0865, 0.07421, 0.06125, 1.0, 0.0865, 0.07421, 0.06125, 1.0, 0.0865, 0.07421, 0.06125, 1.0, 0.0865, 0.07421, 0.06125, 1.0, 0.0865, 0.07421, 0.06125, 1.0, 0.0865, 0.07421, 0.06125, 1.0, 0.0865, 0.07421, 0.06125, 1.0, 0.0865, 0.07421, 0.06125, 1.0, 0.0865, 0.07421, 0.06125, 1.0, 0.0865, 0.07421, 0.06125, 1.0, 0.0865, 0.07421, 0.06125, 1.0, 0.0865, 0.07421, 0.06125, 1.0, 0.0865, 0.07421, 0.06125, 1.0, 0.0865, 0.07421, 0.06125, 1.0, 0.0865, 0.07421, 0.06125, 1.0, 0.0865, 0.07421, 0.06125, 1.0, 0.0865, 0.07421, 0.06125, 1.0, 0.0865, 0.07421, 0.06125, 1.0, 0.0865, 0.07421, 0.06125, 1.0, 0.0865, 0.07421, 0.06125, 1.0, 0.0865, 0.07421, 0.06125, 1.0, 0.0865, 0.07421, 0.06125, 1.0, 0.0865, 0.07421, 0.06125, 1.0, 0.0865, 0.07421, 0.06125, 1.0, 0.0865, 0.07421, 0.06125, 1.0, 0.0865, 0.07421, 0.06125, 1.0, 0.0865, 0.07421, 0.06125, 1.0, 0.0865, 0.07421, 0.06125, 1.0, 0.0865, 0.07421, 0.06125, 1.0, 0.0865, 0.07421, 0.06125, 1.0, 0.0865, 0.07421, 0.06125, 1.0, 0.0865, 0.07421, 0.06125, 1.0, 0.0865, 0.07421, 0.06125, 1.0, 0.0865, 0.07421, 0.06125, 1.0, 0.0865, 0.07421, 0.06125, 1.0, 0.0865, 0.07421, 0.06125, 1.0, 0.0865, 0.07421, 0.06125, 1.0, 0.0865, 0.07421, 0.06125, 1.0, 0.0865, 0.07421, 0.06125, 1.0, 0.0865, 0.07421, 0.06125, 1.0, 0.0865, 0.07421, 0.06125, 1.0, 0.0865, 0.07421, 0.06125, 1.0, 0.0865, 0.07421, 0.06125, 1.0, 0.0865, 0.07421, 0.06125, 1.0, 0.0865, 0.07421, 0.06125, 1.0, 0.0865, 0.07421, 0.06125, 1.0, 0.0865, 0.07421, 0.06125, 1.0, 0.0865, 0.07421, 0.06125, 1.0, 0.0865, 0.07421, 0.06125, 1.0, 0.0865, 0.07421, 0.06125, 1.0])
me_untitled_000.use_remesh_preserve_volume = False
me_untitled_000.use_remesh_preserve_attributes = False
me_untitled_000.use_mirror_vertex_groups = False
me_untitled_000.use_paint_bone_selection = False
me_untitled_000.use_paint_mask = True
me_untitled_000.update()
me_untitled_000.normals_split_custom_set([tuple(v) for v in zip(*[iter([0.2333, 0.9704, 0.06251, 0.02368, 0.9927, -0.1183, -0.1911, 0.9816, 0.0, 0.08456, 0.9927, 0.08607, -0.09313, 0.9927, -0.07678, -0.191, 0.9816, 0.00147, -0.9996, 0.02511, -0.01363, -0.9704, -0.1208, -0.2092, -0.9724, 0.1649, 0.1649, -0.9996, -0.01086, -0.02642, -0.9927, -0.1183, -0.0238, -0.9704, -0.06211, 0.2334, 0.01339, -0.9996, -0.02524, 0.1649, -0.9724, 0.1649, 0.09844, -0.9805, 0.1701, -0.0682, -0.9716, -0.2266, -0.01066, -0.9996, 0.0265, -0.1698, -0.9805, 0.09885, 0.9816, 0.0, 0.1911, 0.9927, -0.07636, -0.09348, 0.9805, -0.09713, -0.1708, 0.9927, 0.1119, 0.04517, 0.9716, 0.2266, -0.0682, 0.9805, 0.09738, 0.1707, 0.06251, -0.2333, -0.9704, -0.1537, -0.1135, -0.9816, 0.1051, 0.2082, -0.9724, 0.2216, 0.07293, -0.9724, 0.0, -0.1911, -0.9816, -0.09797, 0.1703, -0.9805, 0.0, -1.679e-07, 1.0, 0.0, -1.679e-07, 1.0, 0.1271, 0.4494, 0.8843, 0.0, -1.679e-07, 1.0, 0.4268, 0.1895, 0.8843, 0.0, 0.531, 0.8473, -0.6493, -0.0114, 0.7605, -0.608, -0.1196, 0.7849, -0.6114, 0.02318, 0.791, -0.6276, 0.03362, 0.7778, -0.6995, -0.07831, 0.7103, -0.5518, -0.08303, 0.8298, 0.1199, 0.6093, 0.7838, 0.0271, 0.7179, 0.6956, -0.1205, 0.6145, 0.7797, 0.1287, 0.6258, 0.7693, -0.07825, 0.6995, 0.7104, -0.1025, 0.5704, 0.815, 0.5836, -0.1112, 0.8044, 0.7182, -0.02492, 0.6954, 0.5848, 0.2349, 0.7764, 0.6282, -0.1284, 0.7674, 0.7422, 0.07998, 0.6654, 0.4788, 0.1705, 0.8612, 0.03076, -0.6354, 0.7715, 0.02743, -0.6182, 0.7855, -0.2366, -0.6033, 0.7616, -0.07997, -0.7422, 0.6654, 0.03388, -0.6248, 0.7801, -0.229, -0.5603, 0.796, -0.03408, 0.1561, 0.9871, 0.00649, -0.1288, 0.9916, 0.00407, 0.03364, 0.9994, -0.2845, -0.1179, 0.9514, 0.06157, -0.1133, 0.9916, -0.0007781, 0.1598, 0.9871, -0.1288, -0.004372, 0.9917, 0.1223, -0.04092, 0.9916, 0.1096, 0.2878, 0.9514, -0.1139, -0.06022, 0.9917, 0.3079, 0.008871, 0.9514, 0.0, -1.433e-07, 1.0, -3.068e-07, -1.679e-07, 1.0, 0.3232, 0.227, 0.9187, -0.07694, 0.1654, 0.9832, -0.04089, -0.1222, 0.9917, 0.0, -1.584e-07, 1.0, -0.007793, 0.1822, 0.9832, -0.09728, -0.1268, 0.9871, 0.02667, 0.02091, 0.9994, -0.1823, 0.005256, 0.9832, -0.06802, -0.3891, 0.9187, 0.1596, -0.00868, 0.9871, -0.1664, 0.07461, 0.9832, 1.0, 0.0, 0.0, 0.9514, -0.2161, -0.2195, 0.8843, 0.467, 0.005267, 0.9514, -0.308, -0.002405, 0.9871, 0.01428, -0.1592, 0.8843, 0.1956, 0.4241, 0.2167, -0.9514, -0.2189, 0.0, -1.0, 0.0, 0.0, -1.0, 0.0, 0.0, -1.0, 0.0, -0.308, -0.9514, 0.003113, 0.0, -1.0, 0.0, -0.9187, 0.2335, -0.3185, -1.0, -1.594e-08, 0.0, -0.8473, -1.351e-08, 0.531, -0.9187, 0.395, -0.003659, -1.0, 0.0, 0.0, -1.0, 0.0, 0.0, 0.4232, 0.8843, 0.1974, 0.159, 0.9871, -0.01581, -0.531, 0.8473, 0.0, 0.1497, 0.9871, -0.056, -0.317, 0.9187, -0.2355, -0.531, 0.8473, 0.005418, 0.03089, -0.967, -0.2529, 0.04745, -0.9831, 0.1771, -0.05462, -0.9976, -0.04368, -0.02726, -0.9947, -0.09911, 0.2498, -0.967, -0.05009, -0.06628, -0.9976, -0.02232, 0.02772, -0.9945, -0.1006, 0.2542, -0.967, 0.01626, -0.1001, -0.9947, 0.02315, -0.06965, -0.9973, -0.02308, 0.266, -0.9496, -0.1661, 0.212, -0.967, 0.1412, -0.1034, -0.9945, -0.0138, -0.03666, -0.9973, -0.06356, 0.2413, -0.967, 0.0815, 0.04745, 0.9831, 0.1771, 0.2414, 0.967, -0.08137, -0.05461, 0.9976, -0.04368, 0.2547, 0.967, -0.002688, -0.07969, 0.9947, -0.06492, -0.06628, 0.9976, -0.02232, 0.2467, 0.967, 0.06333, -0.05256, 0.9945, -0.09016, -0.09058, 0.9947, 0.0486, 0.05186, 0.9973, -0.05191, -0.1041, 0.9945, 0.006933, 0.2219, 0.967, 0.125, -0.0475, 0.9496, -0.31, -0.06557, 0.9973, -0.03293, 0.182, 0.967, 0.1782, -0.9701, 0.07776, 0.2301, -0.9685, -0.1654, 0.186, -0.916, -0.112, 0.3852, -0.9823, 0.03325, 0.1845, -0.951, -0.1754, 0.2548, -0.9484, -0.03442, 0.3153, -0.7251, 0.07776, 0.6843, -0.7614, -0.0542, 0.646, -0.5703, -0.03201, 0.8208, -0.7584, 0.03325, 0.651, -0.6184, -0.1432, 0.7727, -0.6575, 0.04923, 0.7519, -0.3232, 0.1642, 0.932, -0.3232, -0.1654, 0.9318, -0.1717, -0.04125, 0.9843, -0.4157, 0.06488, 0.9072, -0.2271, -0.09281, 0.9694, -0.1935, 0.04923, 0.9799, 0.2194, -0.0731, 0.9729, 0.4257, -0.03202, 0.9043, 0.2301, 0.07776, 0.9701, 0.36, -0.1432, 0.9219, 0.3835, 0.1192, 0.9158, 0.1845, 0.03325, 0.9823, 0.646, -0.0542, 0.7614, 0.7621, -0.01819, 0.6472, 0.6843, 0.07776, 0.7251, 0.7378, -0.06877, 0.6715, 0.7519, 0.04923, 0.6575, 0.6509, 0.03325, 0.7584, 0.8459, 0.159, 0.509, 0.9843, -0.04125, 0.1717, 0.951, 0.1754, 0.2548, 0.9694, -0.09281, 0.2271, 0.9799, 0.04923, 0.1935, 0.916, 0.112, 0.3852, 0.9096, -0.3366, 0.2437, 0.9856, -0.06174, 0.1574, 0.9406, 0.07807, 0.3305, 0.9654, -0.1175, 0.2327, 0.9487, 0.3067, 0.07674, 0.9321, 0.007581, 0.3621, 0.9679, -0.1654, 0.1893, 0.9824, 0.0541, 0.1788, 0.9487, -0.04105, 0.3136, 0.9484, 0.03443, 0.3152, 0.9931, -0.06852, 0.09527, 0.9454, 0.008808, 0.3258, -0.9847, -0.06707, 0.1607, -0.9096, -0.3366, 0.2437, -0.9406, 0.07806, 0.3305, -0.9843, 0.06931, 0.1622, -0.9635, -0.1188, 0.2398, -0.9321, 0.007595, 0.3621, -0.9906, 0.08934, 0.1039, -0.951, -0.1749, 0.2548, -0.9484, -0.03443, 0.3152, -0.9614, 0.1745, 0.2126, -0.9729, -0.07273, 0.2196, -0.9174, -0.1173, 0.3802, -0.7725, -0.06707, 0.6315, -0.6202, -0.0324, 0.7838, -0.6741, 0.1135, 0.7299, -0.7714, 0.06931, 0.6326, -0.7145, -0.1188, 0.6894, -0.625, 0.05077, 0.779, -0.7728, 0.0055, 0.6347, -0.673, -0.06973, 0.7363, -0.5816, 0.07968, 0.8096, -0.752, 0.0701, 0.6555, -0.7327, -0.07272, 0.6766, -0.6477, -0.01917, 0.7617, -0.6372, -0.2408, 0.7321, -0.1452, -0.0324, 0.9889, -0.2189, 0.1135, 0.9691, -0.3226, 0.06728, 0.9441, -0.3386, -0.4752, 0.8122, -0.1518, 0.05077, 0.9871, -0.4053, 0.08934, 0.9098, -0.2147, -0.06973, 0.9742, -0.2462, 0.09712, 0.9643, -0.2966, 0.1745, 0.9389, -0.3227, -0.1642, 0.9321, -0.1801, -0.01917, 0.9835, 0.1901, -0.09819, 0.9768, 0.6887, -0.09838, 0.7183, 0.2487, 0.09893, 0.9635, 0.4975, -0.4003, 0.7696, 0.3226, 0.06729, 0.9441, 0.1805, 0.05927, 0.9818, 0.355, -0.1454, 0.9235, 0.4103, 0.07968, 0.9085, 0.1901, 0.04443, 0.9808, 0.1788, -0.0541, 0.9824, 0.4241, -0.03367, 0.905, 0.2424, 0.08156, 0.9667, 0.6234, -0.04548, 0.7806, 0.7836, -0.03324, 0.6204, 0.5265, 0.2945, 0.7975, 0.7442, -0.1042, 0.6598, 0.7729, 0.01686, 0.6344, 0.4202, 0.081, 0.9038, 0.7249, -0.09311, 0.6825, 0.7596, 0.02969, 0.6498, 0.6418, 0.04349, 0.7657, 0.6015, -0.1191, 0.7899, 0.7657, -0.04349, 0.6417, 0.6825, 0.09311, 0.7249, 0.1077, 0.9941, 0.01514, 0.01342, 0.9839, -0.1782, -0.05801, 0.9977, -0.03615, 0.2655, 0.9362, -0.2302, -0.0951, 0.9839, -0.1512, 0.01095, 0.9941, 0.1082, -0.05216, -0.9966, -0.06448, 0.07873, -0.9928, -0.09074, -0.0871, -0.9417, 0.3251, 0.001863, -0.9966, -0.08291, 0.047, -0.9417, 0.3333, -0.0454, -0.9845, 0.1694, -0.008214, -0.9966, -0.08253, 0.05802, -0.9977, -0.03613, -0.04701, -0.9417, 0.3333, -0.06587, -0.9928, -0.1005, 0.04028, -0.9966, -0.0725, 0.08711, -0.9417, 0.3251, 0.03441, 0.9966, -0.07535, -0.1179, 0.9928, -0.02314, -0.01097, 0.9941, 0.1082, 0.04528, 0.9846, 0.169, -0.01107, 0.9966, -0.0821, -0.1077, 0.9941, 0.01512, -0.04838, -0.9966, -0.06736, 0.08293, -0.9966, 0.0004933, -0.08605, -0.9928, 0.08383, -0.1073, -0.9928, -0.05406, -0.001369, -0.9966, -0.08292, 0.05262, -0.9928, 0.108, -0.00787, 0.9966, -0.08246, -0.1137, 0.9928, 0.0389, 0.07058, 0.9928, 0.09721, 0.08236, 0.9966, -0.008889, -0.05063, 0.9966, -0.06556, -0.0211, 0.9928, 0.1183, -0.1612, -0.9839, -0.07756, 0.07207, -0.9966, -0.04104, -0.03261, -0.9928, 0.1156, -0.4734, -0.8721, 0.1238, -0.08354, -0.9839, -0.1582, 0.09956, -0.9928, 0.06722, -0.1114, 0.9839, -0.1397, -0.07549, 0.9955, 0.05793, 0.1097, 0.9928, 0.04889, 0.06688, 0.9966, -0.04888, -0.1669, 0.9839, -0.06387, 0.04085, 0.9928, 0.113, 0.1514, 0.9839, -0.0949, -0.08294, 0.9952, -0.05187, -0.06786, 0.9951, 0.07258, 0.0755, 0.9955, 0.05793, 0.04144, 0.9839, -0.1738, -0.09476, 0.9951, 0.02988, 0.07314, -0.9839, -0.1633, 0.2421, -0.8721, 0.4253, -0.1097, -0.9928, 0.04887, -0.07998, -0.9966, -0.02194, 0.1589, -0.9839, -0.08215, -0.04095, -0.9928, 0.1129, 0.09043, 0.9951, -0.04116, -0.1777, 0.9839, -0.01826, 0.1537, 0.9362, 0.316, 0.06239, 0.9951, 0.07733, 0.02864, 0.9952, -0.09354, -0.1504, 0.9839, 0.09643, -0.01294, -0.9966, -0.08192, 0.1136, -0.9928, 0.03902, -0.05577, -0.9928, 0.1064, -0.08023, -0.9966, 0.02099, 0.04307, -0.9966, -0.07087, 0.0768, -0.9928, 0.09237, 0.0496, -0.9956, -0.0793, 0.112, -0.9935, 0.02022, -0.05847, -0.9975, -0.03949, -0.05188, -0.9952, -0.08294, 0.08753, -0.9956, 0.03296, -0.0672, -0.9975, 0.0215, -0.02941, -0.9837, -0.1774, 0.05801, -0.9977, -0.03615, -0.0239, -0.9427, 0.3327, -0.295, -0.945, 0.1412, 0.06281, -0.9837, -0.1685, 0.08632, -0.9427, 0.3221, -0.08199, -0.9956, -0.04501, 0.1747, -0.9837, -0.04247, 0.2128, -0.945, 0.2484, -0.06368, -0.9956, 0.06851, 0.04018, -0.9952, -0.0892, 0.1533, -0.9837, 0.09388, -0.1683, -0.9837, -0.06322, 0.09656, -0.9952, 0.01573, 0.06377, -0.9956, 0.06842, -9.555e-08, -0.8994, 0.437, -0.1145, -0.9837, -0.1386, 0.08902, -0.9956, 0.0287, 0.05057, -0.9837, -0.1725, 0.4221, -0.8994, -0.1131, -0.1045, -0.9937, 0.04155, -0.08305, -0.9965, -0.003537, 0.158, -0.9837, -0.08586, -0.04905, -0.9937, 0.1012, -0.02431, -0.9965, -0.07949, 0.1033, -0.9937, 0.04445, -0.06369, -0.9956, 0.0685, -0.09354, -0.9952, 0.02864, 0.04198, -0.9965, -0.07174, -0.02661, -0.9956, 0.08967, 0.112, 0.9935, 0.02023, 0.0485, 0.9956, -0.07997, -0.2615, 0.9489, -0.1769, 0.0894, 0.9956, 0.02749, -0.02201, 0.9952, -0.09552, -0.3007, 0.9489, 0.09598, 0.04408, 0.9965, -0.07064, -0.09796, 0.9952, -0.003461, -0.02102, 0.9956, 0.09114, 0.07437, 0.9937, 0.08437, -0.01765, 0.9965, -0.08138, -0.06274, 0.9956, 0.06937, 0.1572, 0.9837, -0.08776, -0.08228, 0.9965, -0.01279, -0.08167, 0.9937, 0.07732, -1.911e-07, 0.8994, 0.437, 0.04485, 0.9837, -0.1744, -0.1075, 0.9937, 0.03302, -0.1192, 0.9837, -0.1349, -0.4221, 0.8994, -0.1131, 0.08327, 0.9956, 0.0426, 0.09552, 0.9952, -0.02201, -0.1692, 0.9837, -0.06138, 0.002532, 0.9956, 0.0935, 0.1734, 0.9837, -0.04834, -0.07372, 0.9956, -0.05756, 0.2128, 0.945, 0.2484, 0.003459, 0.9952, -0.09796, -0.09308, 0.9956, 0.009225, 0.1546, 0.9837, 0.09225, 0.0454, 0.9845, 0.1694, -0.03147, 0.9837, -0.1773, -0.02383, 0.9427, 0.3327, 0.05722, 0.9837, -0.1707, -0.295, 0.945, 0.1413, 0.08637, 0.9427, 0.3221, 0.9305, -0.01736, 0.3658, 0.9859, -0.0009731, 0.1673, 0.9472, -0.03001, 0.3192, 0.9851, -0.02369, 0.1703, 0.9725, 0.09235, 0.2138, 0.9496, -0.04469, 0.3101, -0.9975, -0.001309, -0.07135, -0.9106, -0.3335, 0.244, -0.9496, 0.1833, 0.2544, -0.9587, 0.2362, 0.1583, -0.9964, -0.05122, -0.06745, -0.9023, 0.01742, 0.4307, -0.7701, -0.001338, 0.6379, -0.6529, -0.3264, 0.6835, -0.522, 0.112, 0.8456, -0.8669, 0.1482, 0.476, -0.7669, -0.02915, 0.6412, -0.5037, 0.005916, 0.8639, -0.6549, 4.485e-08, 0.7557, -0.2366, -0.09094, 0.9674, -0.1107, 0.2807, 0.9534, -0.2824, 0.06894, 0.9568, -0.653, -0.04154, 0.7562, 0.0565, 0.02048, 0.9982, 0.2005, -0.09592, 0.975, 0.653, -0.04154, 0.7562, 0.167, 0.04625, 0.9849, 0.2328, -0.437, 0.8688, 0.3247, 0.02512, 0.9455, 0.1566, 0.002452, 0.9877, 0.6927, -0.09217, 0.7153, 0.7821, -0.003745, 0.6231, 0.6404, 0.05126, 0.7664, 0.7677, -0.06454, 0.6375, 0.7311, 0.09663, 0.6754, 0.6307, 0.002833, 0.776, 0.9472, 0.03, 0.3192, 0.9859, 0.001337, 0.1673, 0.9305, 0.01736, 0.3658, 0.983, -0.05684, 0.1747, 0.9847, 0.02915, 0.1718, 0.9496, 0.04469, 0.3101, 0.6653, -0.08761, 0.7414, 0.7821, 0.001161, 0.6231, 0.6885, 0.09094, 0.7195, 0.7647, -0.05771, 0.6418, 0.7796, 0.0284, 0.6257, 0.6308, -0.006128, 0.7759, 0.2047, -0.08895, 0.9748, 0.6549, 8.969e-08, 0.7557, 0.2387, 0.1108, 0.9647, 0.2824, -0.06894, 0.9568, 0.653, 0.04153, 0.7562, 0.1568, -0.006222, 0.9876, -0.653, 0.04153, 0.7562, 0.02672, -0.137, 0.9902, -0.182, 0.05102, 0.982, -0.2328, 0.437, 0.8688, -0.3247, -0.02512, 0.9455, 0.05707, -0.007226, 0.9983, -0.77, 0.00563, 0.638, -0.6731, -0.2543, 0.6945, -0.6529, 0.3264, 0.6835, -0.7381, 0.08013, 0.6699, -0.7537, -0.2912, 0.5892, -0.5044, -0.02323, 0.8632, -0.9975, 0.001317, -0.07135, -0.9496, -0.1833, 0.2544, -0.9106, 0.3335, 0.244, -0.9964, 0.0512, -0.06746, -0.9999, -0.01612, 0.004727, -0.9023, -0.01742, 0.4307, 0.06206, -0.2316, -0.9708, -0.1881, -0.02372, -0.9819, 0.0, 0.1895, -0.9819, 0.1234, 0.1439, -0.9819, -0.1079, -0.1558, -0.9819, -0.06206, 0.2316, -0.9708, -0.1787, -0.05261, 0.9825, 0.1617, -0.09338, 0.9824, 0.02466, 0.1843, 0.9826, -0.08513, -0.1657, 0.9825, 0.1424, 0.1196, 0.9826, 0.0, 0.0, 1.0, 0.9382, -0.1566, -0.3086, 0.9322, 0.2496, -0.2622, 0.9778, 0.03269, 0.2069, 0.9684, -0.205, 0.1421, 0.9375, -0.0188, -0.3475, 0.9763, 0.1761, 0.1257, 0.9819, -0.1854, 0.03961, 0.8307, 0.02814, -0.5559, 0.9708, 0.06206, 0.2316, 0.9502, -0.2204, -0.2204, 0.8307, 0.364, -0.4212, 0.9819, -0.0201, 0.1885, -0.9601, 0.1046, -0.2592, -0.9998, -0.003826, -0.01866, -0.9702, 0.0354, 0.2397, -0.9998, -0.001259, -0.02202, -0.9768, -0.05612, 0.2068, -0.9686, 0.1972, 0.1516, -0.9824, -0.006881, -0.1865, -0.9708, -0.06206, 0.2316, -0.9819, 0.02351, 0.1881, -0.9501, 0.2207, -0.2207, -0.9824, -0.09809, -0.1588, -0.9819, -3.129e-08, 0.1895, -0.2496, -0.9322, -0.2622, 0.2503, -0.9631, -0.09896, -0.03922, -0.9778, 0.2059, 0.06416, -0.9599, -0.2729, 0.205, -0.9684, 0.1421, -0.1942, -0.9758, 0.1001, 0.01664, -0.95, -0.3117, 0.1895, -0.9819, -1.54e-07, -0.2327, -0.9708, 0.05792, -0.4469, -0.8307, -0.332, 0.2321, -0.9501, -0.2086, -0.02129, -0.9708, 0.2388, 0.00147, 0.9998, -0.02194, -0.3255, 0.9425, -0.07598, -0.03213, 0.9702, 0.2402, 0.2237, 0.9737, 0.04234, 0.0001365, 0.9998, -0.02223, -0.1942, 0.9686, 0.1552, 0.2327, 0.9708, 0.05792, -0.01662, 0.9502, -0.3112, -0.04297, 0.9819, 0.1846, 0.1667, 0.9824, -0.08385, -0.2318, 0.9502, -0.2083, 0.02129, 0.9708, 0.2388, 0.2977, -0.09222, -0.9502, -0.115, -0.2332, -0.9656, -0.01836, 0.2265, -0.9738, 0.4555, 0.32, -0.8307, 0.02875, -0.3104, -0.9502, -0.09836, 0.2049, -0.9738, 0.03002, -0.2297, -0.9728, -0.1376, -0.1261, -0.9824, 0.01999, 0.2592, -0.9656, -0.01022, -0.1863, -0.9824, -0.2883, 0.1194, -0.9501, 0.1096, 0.2357, -0.9656, 0.2332, 0.1149, -0.9656, 0.08882, -0.2992, -0.9501, -0.2257, 0.02655, -0.9738, 0.3104, -0.03244, -0.9501, -0.0958, -0.5484, -0.8307, -0.1957, 0.1154, -0.9738, 0.1837, -0.1412, -0.9728, -0.259, -0.02256, -0.9656, -0.02758, 0.1846, -0.9824, 0.1846, 0.02725, -0.9824, -0.2343, -0.1128, -0.9656, -0.1193, 0.288, -0.9502, -0.1018, -0.03001, 0.9944, 0.002589, -0.002829, 1.0, 0.01403, 0.2628, 0.9648, -0.1473, 0.2395, 0.9596, -0.01123, -0.1055, 0.9944, 0.09177, 0.2466, 0.9648, -0.3235, -0.06878, 0.9437, 0.003831, -0.0001696, 1.0, 0.02874, 0.1022, 0.9944, -0.2481, -0.2186, 0.9437, 0.1054, 0.01253, 0.9944, 0.266, 0.4189, 0.8682, -0.09074, -0.318, 0.9437, 0.1081, -0.4843, 0.8682, 0.02438, 0.3435, 0.9388, -0.008058, -0.3306, 0.9437, 0.2757, 0.2063, 0.9388, -0.1339, 0.3231, 0.9369, -0.08025, -0.2695, 0.9596, 0.219, 0.146, 0.9648, -0.3473, 0.04131, 0.9368, -0.0006283, -0.3444, 0.9388, 0.2766, -0.05071, 0.9596, -0.3051, 0.171, 0.9368, -0.9824, -0.1221, -0.1413, -0.9944, -0.07504, 0.07504, -0.9596, 0.2607, 0.1055, -0.9826, 0.05381, -0.178, -0.9824, -0.1842, -0.0311, -0.9596, 0.06962, 0.2724, 0.07504, 0.9944, 0.07504, 0.06136, 0.9824, -0.1764, -0.4956, 0.8682, 0.0262, 0.1736, 0.9824, -0.06887, -0.09315, 0.9825, -0.1613, -0.392, 0.8682, 0.3043, 0.8682, -0.07242, 0.4909, 0.9825, -0.1218, -0.141, 0.9388, 0.3253, 0.113, 0.9825, -0.1837, -0.03102, 1.0, 0.0, 0.0, 0.9388, 0.1204, 0.3226, 0.1355, -0.9826, -0.1273, 0.2624, -0.9596, 0.1011, -0.3382, -0.9388, 0.06479, 0.0, -1.0, -1.233e-07, 0.1849, -0.9826, -0.01965, -0.2135, -0.9388, 0.2702, -0.9812, -7.273e-09, -0.1931, -1.0, -7.412e-09, 0.0, -0.9813, 0.1917, 0.01512, -0.9817, 0.09531, -0.1651, -0.9812, -0.1925, -0.01536, -0.9813, 0.003281, 0.1922, 0.0, 2.744e-07, -1.0, -0.1184, -0.1494, -0.9817, 0.0007009, 0.1923, -0.9813, 0.06283, 0.1817, -0.9813, -0.01703, -0.1899, -0.9817, -0.09653, 0.1672, -0.9812, 0.9817, -0.08141, 0.1724, 0.9813, -0.003273, -0.1922, 0.9812, 0.1928, 0.01024, 0.9813, -0.1917, -0.01511, 1.0, 0.0, 0.0, 0.9812, 0.09206, 0.1697, -0.06284, -0.1817, 0.9813, 0.0, -0.1931, 0.9812, 0.02021, 0.1896, 0.9817, -0.0007091, -0.1923, 0.9813, 0.128, 0.1413, 0.9817, 0.0, -1.829e-07, 1.0, 0.0, 1.0, 0.0, 0.1877, 0.9812, -0.0454, -0.1902, 0.9817, 0.0127, 0.1931, 0.9812, 0.0, -0.1922, 0.9813, -0.003456, -0.156, 0.9817, 0.1095, 0.148, -0.9817, -0.1201, 0.1922, -0.9813, 0.003456, -0.1925, -0.9812, 0.01527, 0.0, -1.0, 0.0, 0.19, -0.9817, -0.01507, -0.1499, -0.9812, 0.1217])] * 3)])
me_untitled_001 = bpy.data.meshes.new('Untitled.001')
me_untitled_001.from_pydata([(-1.127, 0.8386, -0.04019), (-1.127, -0.8252, -0.04019), (1.126, -0.8252, -0.04019), (1.126, 0.8386, -0.04019), (-1.127, 0.8386, -0.02286), (-1.127, -0.8252, -0.02286), (1.126, -0.8252, -0.02286), (1.126, 0.8386, -0.02286), (-0.08918, 0.1032, 1.99), (0.08914, 0.1032, 1.99), (0.08914, -0.09241, 1.99), (-0.08918, -0.09241, 1.99), (-0.05452, 0.06858, 2.059), (0.05447, 0.06858, 2.059), (0.05447, -0.05775, 2.059), (-0.05452, -0.05775, 2.059)], [], [(0, 4, 3), (4, 7, 3), (5, 0, 1), (5, 4, 0), (5, 1, 2), (6, 5, 2), (14, 13, 12, 15), (2, 1, 0, 3), (12, 8, 4), (11, 5, 6, 10), (15, 11, 10, 14), (14, 10, 6), (7, 4, 8, 9), (9, 13, 7), (6, 2, 3, 7), (11, 15, 5), (14, 6, 7, 13), (4, 5, 15, 12), (8, 12, 13, 9)])
me_untitled_001.polygons.foreach_set('use_smooth', [True] * 19)
me_untitled_001.polygons.foreach_set('material_index', [100, 100, 100, 100, 100, 100, 100, 100, 0, 100, 96, 0, 100, 0, 100, 0, 100, 100, 100])
_ca = me_untitled_001.color_attributes.new('Col', 'BYTE_COLOR', 'CORNER')
_ca.data.foreach_set('color', [1.0, 1.0, 1.0, 1.0, 1.0, 1.0, 1.0, 1.0, 1.0, 1.0, 1.0, 1.0, 1.0, 1.0, 1.0, 1.0, 1.0, 1.0, 1.0, 1.0, 1.0, 1.0, 1.0, 1.0, 1.0, 1.0, 1.0, 1.0, 1.0, 1.0, 1.0, 1.0, 1.0, 1.0, 1.0, 1.0, 1.0, 1.0, 1.0, 1.0, 1.0, 1.0, 1.0, 1.0, 1.0, 1.0, 1.0, 1.0, 1.0, 1.0, 1.0, 1.0, 1.0, 1.0, 1.0, 1.0, 1.0, 1.0, 1.0, 1.0, 1.0, 1.0, 1.0, 1.0, 1.0, 1.0, 1.0, 1.0, 1.0, 1.0, 1.0, 1.0, 1.0, 1.0, 1.0, 1.0, 1.0, 1.0, 1.0, 1.0, 1.0, 1.0, 1.0, 1.0, 1.0, 1.0, 1.0, 1.0, 1.0, 1.0, 1.0, 1.0, 1.0, 1.0, 1.0, 1.0, 1.0, 1.0, 1.0, 1.0, 1.0, 1.0, 1.0, 1.0, 1.0, 1.0, 1.0, 1.0, 1.0, 1.0, 1.0, 1.0, 1.0, 1.0, 1.0, 1.0, 1.0, 1.0, 1.0, 1.0, 1.0, 1.0, 1.0, 1.0, 1.0, 1.0, 1.0, 1.0, 1.0, 1.0, 1.0, 1.0, 1.0, 1.0, 1.0, 1.0, 1.0, 1.0, 1.0, 1.0, 1.0, 1.0, 1.0, 1.0, 1.0, 1.0, 1.0, 1.0, 1.0, 1.0, 1.0, 1.0, 1.0, 1.0, 1.0, 1.0, 1.0, 1.0, 1.0, 1.0, 1.0, 1.0, 1.0, 1.0, 1.0, 1.0, 1.0, 1.0, 1.0, 1.0, 1.0, 1.0, 1.0, 1.0, 1.0, 1.0, 1.0, 1.0, 1.0, 1.0, 1.0, 1.0, 1.0, 1.0, 1.0, 1.0, 1.0, 1.0, 1.0, 1.0, 1.0, 1.0, 1.0, 1.0, 1.0, 1.0, 1.0, 1.0, 1.0, 1.0, 1.0, 1.0, 1.0, 1.0, 1.0, 1.0, 1.0, 1.0, 1.0, 1.0, 1.0, 1.0, 1.0, 1.0, 1.0, 1.0, 1.0, 1.0, 1.0, 1.0, 1.0, 1.0, 1.0, 1.0, 1.0, 1.0, 1.0, 1.0, 1.0, 1.0, 1.0, 1.0, 1.0, 1.0, 1.0, 1.0, 1.0, 1.0, 1.0, 1.0, 1.0, 1.0, 1.0, 1.0, 1.0, 1.0, 1.0, 1.0, 1.0, 1.0, 1.0, 1.0, 1.0, 1.0, 1.0, 1.0, 1.0, 1.0, 1.0, 1.0, 1.0, 1.0, 1.0, 1.0])
me_untitled_001.materials.append(mat_default_3_001)
me_untitled_001.materials.append(mat_stairstone_2_001)
me_untitled_001.materials.append(mat_stairstone_hl_2_001)
me_untitled_001.materials.append(mat_doorframe_dark_2_001)
me_untitled_001.materials.append(mat_stairstone_diff_2_001)
me_untitled_001.materials.append(mat_stone_walls_diff_2_001)
me_untitled_001.materials.append(mat_stairstone_putrid2_2_001)
me_untitled_001.materials.append(mat_cyclops_statue_01_2_001)
me_untitled_001.materials.append(mat_cyclops_statue_g01_2_001)
me_untitled_001.materials.append(mat_cyclops_statue_01d_2_001)
me_untitled_001.materials.append(mat_cyclops_statue_g02_2_001)
me_untitled_001.materials.append(mat_cyclops_statue_g03_2_001)
me_untitled_001.materials.append(mat_cyclops_statue_g04_2_001)
me_untitled_001.materials.append(mat_ironish_2_000)
me_untitled_001.materials.append(mat_stone_walls_2_001)
me_untitled_001.materials.append(mat_stairstone_warm_2_001)
me_untitled_001.materials.append(mat_stairstone_warm_diff__2_001)
me_untitled_001.materials.append(mat_stairstone_8_001)
me_untitled_001.materials.append(mat_stairstone_diff_8_001)
me_untitled_001.materials.append(mat_stairstone_hl_8_001)
me_untitled_001.materials.append(mat_windowdark_8_001)
me_untitled_001.materials.append(mat_woodish_8_000)
me_untitled_001.materials.append(mat_stairstone_putrid_7_001)
me_untitled_001.materials.append(mat_stone_walls_7_001)
me_untitled_001.materials.append(mat_stairstone_7_001)
me_untitled_001.materials.append(mat_wood1_7_001)
me_untitled_001.materials.append(mat_ironish_7_001)
me_untitled_001.materials.append(mat_glass_paleyellow_7_001)
me_untitled_001.materials.append(mat_stairstone_diff_7_001)
me_untitled_001.materials.append(mat_doorframe_dark_7_001)
me_untitled_001.materials.append(mat_cyclops_statue_01_7_001)
me_untitled_001.materials.append(mat_cyclops_statue_g01_7_001)
me_untitled_001.materials.append(mat_cyclops_statue_01d_7_001)
me_untitled_001.materials.append(mat_cyclops_statue_g02_7_001)
me_untitled_001.materials.append(mat_cyclops_statue_g03_7_001)
me_untitled_001.materials.append(mat_cyclops_statue_g04_7_001)
me_untitled_001.materials.append(mat_burlapbag_7_001)
me_untitled_001.materials.append(mat_burlapbagtie_7_001)
me_untitled_001.materials.append(mat_burlapbag_occlude_7_001)
me_untitled_001.materials.append(mat_woodish_7_000)
me_untitled_001.materials.append(mat_woodish_dark_7_001)
me_untitled_001.materials.append(mat_terracottaish_7_001)
me_untitled_001.materials.append(mat_cork_7_001)
me_untitled_001.materials.append(mat_cloth_7_001)
me_untitled_001.materials.append(mat_water_7_001)
me_untitled_001.materials.append(mat_silver_7_001)
me_untitled_001.materials.append(mat_paper_7_001)
me_untitled_001.materials.append(mat_wood_darker_7_001)
me_untitled_001.materials.append(mat_waxtop_7_001)
me_untitled_001.materials.append(mat_brass_7_001)
me_untitled_001.materials.append(mat_thread_7_001)
me_untitled_001.materials.append(mat_occludedwood_7_001)
me_untitled_001.materials.append(mat_whiteshirt_7_001)
me_untitled_001.materials.append(mat_shoe_sole_7_001)
me_untitled_001.materials.append(mat_pants_farmer_7_001)
me_untitled_001.materials.append(mat_shoe_7_001)
me_untitled_001.materials.append(mat_belt_brown_7_001)
me_untitled_001.materials.append(mat_bronzetrim_7_001)
me_untitled_001.materials.append(mat_shoe_lighter_7_001)
me_untitled_001.materials.append(mat_skinbase_7_001)
me_untitled_001.materials.append(mat_whiteshirt_darker_7_001)
me_untitled_001.materials.append(mat_belt_lighterbrown_7_001)
me_untitled_001.materials.append(mat_hair_brownie_7_001)
me_untitled_001.materials.append(mat_wood_lighter_7_001)
me_untitled_001.materials.append(mat_wood_occluded_7_001)
me_untitled_001.materials.append(mat_wick_7_001)
me_untitled_001.materials.append(mat_candle_7_001)
me_untitled_001.materials.append(mat_lightwoodish_7_001)
me_untitled_001.materials.append(mat_cloth_red_7_001)
me_untitled_001.materials.append(mat_woodish_6_000)
me_untitled_001.materials.append(mat_occludedwood_6_001)
me_untitled_001.materials.append(mat_ironish1_6_001)
me_untitled_001.materials.append(mat_occludediron_6_001)
me_untitled_001.materials.append(mat_stairstone_5_001)
me_untitled_001.materials.append(mat_stone_walls_5_001)
me_untitled_001.materials.append(mat_stairstone_putrid_5_001)
me_untitled_001.materials.append(mat_wood1_5_001)
me_untitled_001.materials.append(mat_ironish_5_001)
me_untitled_001.materials.append(mat_glass_paleyellow_5_001)
me_untitled_001.materials.append(mat_stairstone_diff_5_001)
me_untitled_001.materials.append(mat_stone_walls_4_001)
me_untitled_001.materials.append(mat_default_5_001)
me_untitled_001.materials.append(mat_stairstone_hl_4_001)
me_untitled_001.materials.append(mat_stairstone_putrid_4_001)
me_untitled_001.materials.append(mat_stairstone_diff_4_001)
me_untitled_001.materials.append(mat_stairstone_4_001)
me_untitled_001.materials.append(mat_crudewater_3_001)
me_untitled_001.materials.append(mat_stairstone_diff_1_001)
me_untitled_001.materials.append(mat_stone_walls_1_001)
me_untitled_001.materials.append(mat_stairstone_1_001)
me_untitled_001.materials.append(mat_stairstone_diff2_1_001)
me_untitled_001.materials.append(mat_stairstone_hl_1_001)
me_untitled_001.materials.append(mat_stairstone_putrid_1_001)
me_untitled_001.materials.append(mat_bandages_1_001)
me_untitled_001.materials.append(mat_teracottaish_1_000)
me_untitled_001.materials.append(mat_occludedterracotta_1_000)
me_untitled_001.materials.append(mat_woodish_1_000)
me_untitled_001.materials.append(mat_occludedwood_1_000)
me_untitled_001.materials.append(mat_wooddarker_1_000)
me_untitled_001.materials.append(mat_ironish1_1_000)
me_untitled_001.materials.append(mat_ironish_1_000)
me_untitled_001.materials.append(mat_occludediron_1_000)
me_untitled_001.materials.append(mat_lanternyellow_1_001)
me_untitled_001.materials.append(mat_glass_green_1_000)
me_untitled_001.materials.append(mat_paper_1_000)
me_untitled_001.materials.append(mat_cork_1_000)
me_untitled_001.materials.append(mat_glass_paleyellow_1_000)
me_untitled_001.materials.append(mat_glass_orange_1_000)
me_untitled_001.materials.append(mat_terracottaish_1_000)
me_untitled_001.materials.append(mat_spawn_boss_001)
me_untitled_001.materials.append(mat_spawn_guard_001)
me_untitled_001.materials.append(mat_spawn_patrol_001)
me_untitled_001.use_remesh_preserve_volume = False
me_untitled_001.use_remesh_preserve_attributes = False
me_untitled_001.use_mirror_vertex_groups = False
me_untitled_001.use_paint_bone_selection = False
me_untitled_001.use_paint_mask = True
me_untitled_001.update()
me_untitled_001.normals_split_custom_set([tuple(v) for v in zip(*[iter([-0.8165, 0.4083, -0.4082, -0.7562, 0.5938, 0.2748, 0.3408, 0.6648, -0.6648, -0.7562, 0.5938, 0.2748, 0.6504, 0.7215, 0.2373, 0.3408, 0.6648, -0.6648, -0.7052, -0.6732, 0.2225, -0.8165, 0.4083, -0.4082, -0.4152, -0.4153, -0.8094, -0.7052, -0.6732, 0.2225, -0.7562, 0.5938, 0.2748, -0.8165, 0.4083, -0.4082, -0.7052, -0.6732, 0.2225, -0.4152, -0.4153, -0.8094, 0.6666, -0.6666, -0.3335, 0.5741, -0.6253, 0.5286, -0.7052, -0.6732, 0.2225, 0.6666, -0.6666, -0.3335, 0.4201, -0.4254, 0.8016, 0.3643, 0.3448, 0.8651, -0.3159, 0.4754, 0.8211, -0.5355, -0.4904, 0.6876, 0.6666, -0.6666, -0.3335, -0.4152, -0.4153, -0.8094, -0.8165, 0.4083, -0.4082, 0.3408, 0.6648, -0.6648, -0.3159, 0.4754, 0.8211, -0.5302, 0.6522, 0.5418, -0.7562, 0.5938, 0.2748, -0.4583, -0.7172, 0.525, -0.7052, -0.6732, 0.2225, 0.5741, -0.6253, 0.5286, 0.5329, -0.6515, 0.54, -0.5355, -0.4904, 0.6876, -0.4583, -0.7172, 0.525, 0.5329, -0.6515, 0.54, 0.4201, -0.4254, 0.8016, 0.4201, -0.4254, 0.8016, 0.5329, -0.6515, 0.54, 0.5741, -0.6253, 0.5286, 0.6504, 0.7215, 0.2373, -0.7562, 0.5938, 0.2748, -0.5302, 0.6522, 0.5418, 0.7964, 0.5264, 0.2977, 0.7964, 0.5264, 0.2977, 0.3643, 0.3448, 0.8651, 0.6504, 0.7215, 0.2373, 0.5741, -0.6253, 0.5286, 0.6666, -0.6666, -0.3335, 0.3408, 0.6648, -0.6648, 0.6504, 0.7215, 0.2373, -0.4583, -0.7172, 0.525, -0.5355, -0.4904, 0.6876, -0.7052, -0.6732, 0.2225, 0.4201, -0.4254, 0.8016, 0.5741, -0.6253, 0.5286, 0.6504, 0.7215, 0.2373, 0.3643, 0.3448, 0.8651, -0.7562, 0.5938, 0.2748, -0.7052, -0.6732, 0.2225, -0.5355, -0.4904, 0.6876, -0.3159, 0.4754, 0.8211, -0.5302, 0.6522, 0.5418, -0.3159, 0.4754, 0.8211, 0.3643, 0.3448, 0.8651, 0.7964, 0.5264, 0.2977])] * 3)])
arm_armature_001 = bpy.data.armatures.new('Armature.001')  # bones are not reproduced

# ---- objects
ob_armature = bpy.data.objects.new('Armature', arm_armature_001)
ob_lever0 = bpy.data.objects.new('Lever0', me_untitled_000)
ob_collider = bpy.data.objects.new('Collider', me_untitled_001)

# ---- transforms, parenting, visibility, modifiers, constraints
ob_armature.location = (0.0, 0.0, 0.0)
ob_armature.show_in_front = True
ob_armature.lineart.crease_threshold = 0.0
ob_lever0.parent = ob_armature
ob_lever0.location = (0.0, 0.0, 0.0)
ob_lever0.color = (0.8, 0.8, 0.8, 1.0)
ob_lever0.lineart.crease_threshold = 0.0
_vg = ob_lever0.vertex_groups.new(name='Base')
for _i, _w in zip([0, 1, 2, 3, 4, 5, 6, 7, 8, 9, 10, 11, 12, 13, 14, 15, 16, 17, 18, 19, 20, 21, 22, 23, 24, 25, 26, 27, 28, 29, 30, 31, 32, 33, 34, 35, 36, 37, 38, 39, 40, 41, 42, 43, 44, 45, 46, 47, 48, 49, 50, 51, 52, 53, 54, 55, 56, 57, 58, 59, 60, 61, 62, 63, 64, 65, 66, 67, 68, 69, 70, 71, 72, 73, 74, 75, 76, 77, 78, 79, 80, 81, 82, 83, 84, 85, 86, 87, 88, 89], [1.0, 1.0, 1.0, 1.0, 1.0, 1.0, 1.0, 1.0, 1.0, 1.0, 1.0, 1.0, 1.0, 1.0, 1.0, 1.0, 1.0, 1.0, 1.0, 1.0, 1.0, 1.0, 1.0, 1.0, 1.0, 1.0, 1.0, 1.0, 1.0, 1.0, 1.0, 1.0, 1.0, 1.0, 1.0, 1.0, 1.0, 1.0, 1.0, 1.0, 1.0, 1.0, 1.0, 1.0, 1.0, 1.0, 1.0, 1.0, 1.0, 1.0, 1.0, 1.0, 1.0, 1.0, 1.0, 1.0, 1.0, 1.0, 1.0, 1.0, 1.0, 1.0, 1.0, 1.0, 1.0, 1.0, 1.0, 1.0, 1.0, 1.0, 1.0, 1.0, 1.0, 1.0, 1.0, 1.0, 1.0, 1.0, 1.0, 1.0, 1.0, 1.0, 1.0, 1.0, 1.0, 1.0, 1.0, 1.0, 1.0, 1.0]): _vg.add([_i], _w, 'REPLACE')
_vg = ob_lever0.vertex_groups.new(name='Top')
_vg.add([90, 91, 92, 93, 94, 95, 96, 97, 98, 99, 100, 101, 102, 103, 104, 105, 106, 107, 108, 109, 110, 111, 112, 113], 1.0, 'REPLACE')
_m = ob_lever0.modifiers.new('Armature', 'ARMATURE')
_m.object = ob_armature
ob_collider.location = (0.0, 0.0, 0.0)
ob_collider.color = (0.8, 0.8, 0.8, 1.0)
ob_collider.hide_viewport = True
ob_collider.lineart.crease_threshold = 0.0
_vg = ob_collider.vertex_groups.new(name='Base')
_vg = ob_collider.vertex_groups.new(name='Top')
_m = ob_collider.modifiers.new('Triangulate', 'TRIANGULATE')

# ---- collection membership
col_collection_1.objects.link(ob_armature)
col_collection_1.objects.link(ob_lever0)
col_collection_1.objects.link(ob_collider)

# ---- scene / render settings (as saved in the file)
scene.frame_start = 0; scene.frame_end = 20; scene.frame_set(20)
scene.render.engine = 'BLENDER_EEVEE_NEXT'
scene.render.resolution_percentage = 50
scene.render.dither_intensity = 0.0
scene.cycles.use_denoising = False
scene.cycles.samples = 128
scene.cycles.sampling_pattern = 'TABULATED_SOBOL'
scene.cycles.light_sampling_threshold = 0.0
scene.cycles.use_adaptive_sampling = False
scene.cycles.use_light_tree = False
scene.cycles.blur_glossy = 0.0
scene.cycles.sample_clamp_indirect = 0.0
scene.view_settings.view_transform = 'Standard'
bpy.context.view_layer.update()

# ---- added for rendering (the .blend has no active camera and no usable light): camera, sun
cam_auto = bpy.data.cameras.new('AutoCamera')
cam_auto.lens = 50.0
cam_auto.sensor_width = 36.0
cam_auto.clip_end = 1000.0
ob_auto_camera = bpy.data.objects.new('AutoCamera', cam_auto)
scene.collection.objects.link(ob_auto_camera)
ob_auto_camera.location = (3.2386, -3.87966, 3.60055)
ob_auto_camera.rotation_euler = (1.09748, -7.21219e-08, 0.694738)
scene.camera = ob_auto_camera
light_auto_sun = bpy.data.lights.new('AutoSun', 'SUN')
light_auto_sun.energy = 3.0
light_auto_sun.angle = 0.0523599
ob_auto_sun = bpy.data.objects.new('AutoSun', light_auto_sun)
scene.collection.objects.link(ob_auto_sun)
ob_auto_sun.rotation_euler = (0.872665, 0.174533, 0.523599)
bpy.context.view_layer.update()
